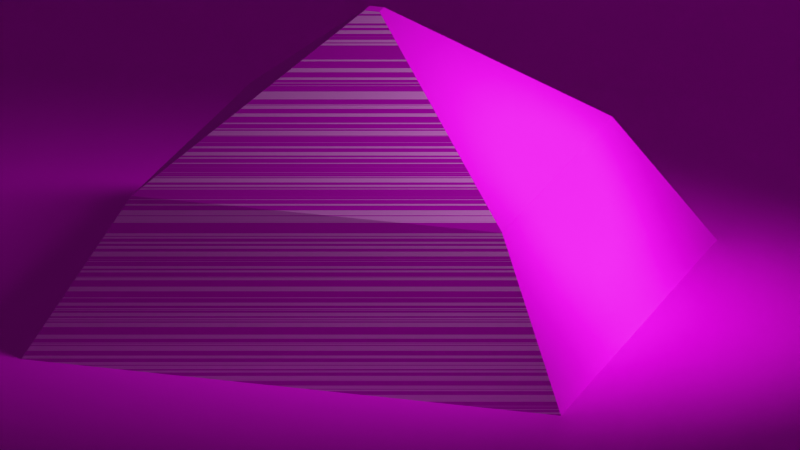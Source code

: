 # Source: Bent_interior_Paperstyle.blend  (saved by Blender 4.4.32; exported with 4.5.12 LTS)
import bpy
from mathutils import Matrix  # noqa: F401  (used for matrix-valued properties, if any)

bpy.ops.wm.read_factory_settings(use_empty=True)
scene = bpy.context.scene
scene.name = 'Scene'

# ---- collections
col_pyramid_inside = bpy.data.collections.new('Pyramid_inside'); scene.collection.children.link(col_pyramid_inside)
col_scene_setup = bpy.data.collections.new('Scene_Setup'); scene.collection.children.link(col_scene_setup)

# ---- images (referenced by path relative to the original .blend; pixels are not part of the script)
import os
ASSET_DIR = os.environ.get("B2B_ASSET_DIR", "")  # directory of the original .blend (textures are referenced by path, not embedded)
HERE = os.path.dirname(os.path.abspath(__file__))  # packed textures are extracted next to this script under _unpacked/

def load_image(name, relpath, width, height, colorspace="sRGB"):
    """Load a texture the original file referenced (path relative to the .blend, or extracted next to this script)."""
    p = next((c for c in (os.path.join(HERE, relpath), os.path.join(ASSET_DIR, relpath)) if relpath and os.path.exists(c)), "")
    if p:
        img = bpy.data.images.load(p, check_existing=True)
        img.name = name
    else:  # same state as the original file: an image datablock whose file is absent (Cycles renders it pink)
        img = bpy.data.images.new(name, width, height)
        img.source = "FILE"
        img.filepath = "//" + (relpath or name)
    img.colorspace_settings.name = colorspace
    return img
img_parchement_jpeg = load_image('parchement.jpeg', 'parchement.jpeg', 1024, 1024, 'sRGB')

# ---- materials (node trees are filled in below, after node groups)
mat_parchment_shaded = bpy.data.materials.new('Parchment_shaded')
mat_parchment = bpy.data.materials.new('Parchment')
mat_black = bpy.data.materials.new('Black')

# ---- node groups
ng_smooth_by_angle = bpy.data.node_groups.new('Smooth by Angle', 'GeometryNodeTree')
_s = ng_smooth_by_angle.interface.new_socket(name='Mesh', in_out='OUTPUT', socket_type='NodeSocketGeometry')
_s = ng_smooth_by_angle.interface.new_socket(name='Mesh', in_out='INPUT', socket_type='NodeSocketGeometry')
_s = ng_smooth_by_angle.interface.new_socket(name='Angle', in_out='INPUT', socket_type='NodeSocketFloat')
_s.subtype = 'ANGLE'
_s.default_value = 0.5236
_s.min_value = 0.0
_s.max_value = 3.142
_s.description = 'Maximum face angle for smooth edges'
_s = ng_smooth_by_angle.interface.new_socket(name='Ignore Sharpness', in_out='INPUT', socket_type='NodeSocketBool')
_s.force_non_field = True
ng_smooth_by_angle.description = 'Set the sharpness of mesh edges based on the angle between the neighboring faces'
ng_smooth_by_angle.is_modifier = True
_N = ng_smooth_by_angle.nodes; _L = ng_smooth_by_angle.links
n0 = _N.new('GeometryNodeSetShadeSmooth'); n0.name = 'Set Shade Smooth'; n0.location = (120, -80)
n0.domain = 'EDGE'
n1 = _N.new('GeometryNodeSetShadeSmooth'); n1.name = 'Set Shade Smooth.001'; n1.location = (300, -80)
n2 = _N.new('NodeGroupOutput'); n2.name = 'Group Output'; n2.location = (480, -80)
n3 = _N.new('GeometryNodeInputMeshEdgeAngle'); n3.name = 'Edge Angle'; n3.location = (-440, -240)
n4 = _N.new('NodeGroupInput'); n4.name = 'Group Input'; n4.location = (-80, -80)
n5 = _N.new('GeometryNodeInputEdgeSmooth'); n5.name = 'Is Edge Smooth'; n5.location = (-260, -120)
n6 = _N.new('GeometryNodeInputShadeSmooth'); n6.name = 'Is Shade Smooth'; n6.location = (-440, -397)
n7 = _N.new('FunctionNodeCompare'); n7.name = 'Compare'; n7.location = (-260, -260)
n7.operation = 'LESS_EQUAL'
n7.inputs[6].default_value = (0.0, 0.0, 0.0, 0.0)
n7.inputs[7].default_value = (0.0, 0.0, 0.0, 0.0)
n8 = _N.new('FunctionNodeBooleanMath'); n8.name = 'Boolean Math.001'; n8.location = (-80, -260)
n9 = _N.new('NodeGroupInput'); n9.name = 'Group Input.001'; n9.location = (-440, -329)
n10 = _N.new('NodeGroupInput'); n10.name = 'Group Input.002'; n10.location = (-259, -189)
n11 = _N.new('FunctionNodeBooleanMath'); n11.name = 'Boolean Math'; n11.location = (-80, -149)
n11.operation = 'OR'
n12 = _N.new('FunctionNodeBooleanMath'); n12.name = 'Boolean Math.002'; n12.location = (-260, -380)
n12.operation = 'OR'
n13 = _N.new('NodeGroupInput'); n13.name = 'Group Input.003'; n13.location = (-440, -460)
_L.new(n3.outputs[0], n7.inputs[0])
_L.new(n1.outputs[0], n2.inputs[0])
_L.new(n9.outputs[1], n7.inputs[1])
_L.new(n7.outputs[0], n8.inputs[0])
_L.new(n4.outputs[0], n0.inputs[0])
_L.new(n0.outputs[0], n1.inputs[0])
_L.new(n8.outputs[0], n0.inputs[2])
_L.new(n10.outputs[2], n11.inputs[1])
_L.new(n5.outputs[0], n11.inputs[0])
_L.new(n11.outputs[0], n0.inputs[1])
_L.new(n13.outputs[2], n12.inputs[1])
_L.new(n6.outputs[0], n12.inputs[0])
_L.new(n12.outputs[0], n8.inputs[1])
n2.is_active_output = True

# ---- material node trees
mat_parchment_shaded.use_nodes = True; mat_parchment_shaded.node_tree.nodes.clear()
_N = mat_parchment_shaded.node_tree.nodes; _L = mat_parchment_shaded.node_tree.links
n0 = _N.new('ShaderNodeBsdfPrincipled'); n0.name = 'Principled BSDF'; n0.location = (213, 300)
n0.inputs[2].default_value = 1.0
n0.inputs[28].default_value = 0.01
n1 = _N.new('ShaderNodeOutputMaterial'); n1.name = 'Material Output'; n1.location = (503, 300)
n2 = _N.new('ShaderNodeTexImage'); n2.name = 'Image Texture'; n2.location = (-386, 155)
n2.image = img_parchement_jpeg
n3 = _N.new('ShaderNodeTexNoise'); n3.name = 'Noise Texture'; n3.location = (-478, 572)
n3.inputs[2].default_value = 9.7
n4 = _N.new('ShaderNodeCameraData'); n4.name = 'Camera Data'; n4.location = (-838, 578)
n5 = _N.new('ShaderNodeValToRGB'); n5.name = 'Color Ramp'; n5.location = (-269, 550)
while len(n5.color_ramp.elements) > 1: n5.color_ramp.elements.remove(n5.color_ramp.elements[-1])
n5.color_ramp.elements[0].position = 0.4982; n5.color_ramp.elements[0].color = (0.0, 0.0, 0.0, 1.0)
_e = n5.color_ramp.elements.new(0.5158); _e.color = (1.0, 1.0, 1.0, 1.0)
n6 = _N.new('ShaderNodeMapping'); n6.name = 'Mapping'; n6.location = (-650, 589)
n6.inputs[3].default_value = (0.0, 317.4, 1.0)
n7 = _N.new('ShaderNodeMix'); n7.name = 'Mix'; n7.location = (11, 370)
n7.data_type = 'RGBA'
n7.inputs[0].default_value = 0.6677
_L.new(n0.outputs[0], n1.inputs[0])
_L.new(n6.outputs[0], n3.inputs[0])
_L.new(n3.outputs[1], n5.inputs[0])
_L.new(n7.outputs[2], n0.inputs[0])
_L.new(n4.outputs[0], n6.inputs[0])
_L.new(n5.outputs[0], n7.inputs[6])
_L.new(n2.outputs[0], n7.inputs[7])
n1.is_active_output = True
mat_parchment.use_nodes = True; mat_parchment.node_tree.nodes.clear()
_N = mat_parchment.node_tree.nodes; _L = mat_parchment.node_tree.links
n0 = _N.new('ShaderNodeBsdfPrincipled'); n0.name = 'Principled BSDF'; n0.location = (10, 300)
n0.inputs[28].default_value = 0.01
n1 = _N.new('ShaderNodeOutputMaterial'); n1.name = 'Material Output'; n1.location = (300, 300)
n2 = _N.new('ShaderNodeTexImage'); n2.name = 'Image Texture'; n2.location = (-324, 345)
n2.image = img_parchement_jpeg
_L.new(n0.outputs[0], n1.inputs[0])
_L.new(n2.outputs[0], n0.inputs[0])
n1.is_active_output = True

# ---- world
world_world = bpy.data.worlds.new('World'); scene.world = world_world
world_world.use_nodes = True; world_world.node_tree.nodes.clear()
_N = world_world.node_tree.nodes; _L = world_world.node_tree.links
n0 = _N.new('ShaderNodeOutputWorld'); n0.name = 'World Output'; n0.location = (300, 300)
n1 = _N.new('ShaderNodeBackground'); n1.name = 'Background'; n1.location = (10, 300)
n1.inputs[0].default_value = (0.05088, 0.05088, 0.05088, 1.0)
_L.new(n1.outputs[0], n0.inputs[0])
n0.is_active_output = True
world_world.color = (0.05088, 0.05088, 0.05088)
world_world.sun_shadow_jitter_overblur = 0.0

# ---- cameras
cam_camera = bpy.data.cameras.new('Camera')
cam_camera.passepartout_alpha = 0.9368
cam_camera.clip_end = 4e+04
cam_camera.lens = 500.0
cam_camera.show_composition_thirds = True

# ---- lights
light_spot = bpy.data.lights.new('Spot', 'SPOT')
light_spot.energy = 3e+06
light_spot.shadow_soft_size = 100.0

# ---- meshes
me_cube_001 = bpy.data.meshes.new('Cube.001')
me_cube_001.from_pydata([(-94.5, -94.5, -1.0), (-2.658, -2.658, 103.0), (-94.5, 94.5, -1.0), (-2.658, 2.658, 103.0), (94.5, -94.5, -1.0), (2.658, -2.658, 103.0), (94.5, 94.5, -1.0), (2.658, 2.658, 103.0), (-64.68, -64.68, 51.0), (-64.68, 64.68, 51.0), (64.68, 64.68, 51.0), (64.68, -64.68, 51.0)], [], [(8, 1, 3, 9), (9, 3, 7, 10), (10, 7, 5, 11), (11, 5, 1, 8), (2, 6, 4, 0), (7, 3, 1, 5), (4, 11, 8, 0), (6, 10, 11, 4), (2, 9, 10, 6), (0, 8, 9, 2)])
me_cube_001.polygons.foreach_set('material_index', [1, 0, 1, 1, 1, 1, 1, 1, 0, 1])
_uv = me_cube_001.uv_layers.new(name='UVMap')
_uv.uv.foreach_set('vector', [0.5, 0.0, 0.625, 0.0, 0.625, 0.25, 0.5, 0.25, 0.5, 0.25, 0.625, 0.25, 0.625, 0.5, 0.5, 0.5, 0.5, 0.5, 0.625, 0.5, 0.625, 0.75, 0.5, 0.75, 0.5, 0.75, 0.625, 0.75, 0.625, 1.0, 0.5, 1.0, 0.125, 0.5, 0.375, 0.5, 0.375, 0.75, 0.125, 0.75, 0.625, 0.5, 0.875, 0.5, 0.875, 0.75, 0.625, 0.75, 0.375, 0.75, 0.5, 0.75, 0.5, 1.0, 0.375, 1.0, 0.375, 0.5, 0.5, 0.5, 0.5, 0.75, 0.375, 0.75, 0.375, 0.25, 0.5, 0.25, 0.5, 0.5, 0.375, 0.5, 0.375, 0.0, 0.5, 0.0, 0.5, 0.25, 0.375, 0.25])
me_cube_001.materials.append(mat_parchment_shaded)
me_cube_001.materials.append(mat_parchment)
me_cube_001.update()
me_cube_002 = bpy.data.meshes.new('Cube.002')
me_cube_002.from_pydata([(86.56, -0.5, 10.73), (86.05, -0.5, 11.59), (86.56, 0.5, 10.73), (86.05, 0.5, 11.59), (87.42, -0.5, 11.24), (86.91, -0.5, 12.1), (87.42, 0.5, 11.24), (86.91, 0.5, 12.1), (21.84, -0.5, -22.11), (21.33, -0.5, -21.25), (21.84, 0.5, -22.11), (21.33, 0.5, -21.25), (20.76, -0.5, -22.67), (20.76, -0.5, -21.67), (20.76, 0.5, -22.67), (20.76, 0.5, -21.67), (12.26, -0.5, -22.67), (12.26, -0.5, -21.67), (12.26, 0.5, -22.67), (12.26, 0.5, -21.67), (20.76, -2.702, -22.67), (20.76, -2.702, -21.67), (12.26, -2.702, -22.67), (12.26, -2.702, -21.67), (20.76, -2.073, -10.89), (12.26, -2.073, -10.89), (20.76, -2.702, -10.89), (12.26, -2.702, -10.89), (20.76, 0.5, -13.3), (20.76, -1.915, -10.89), (20.76, -0.1038, -13.3), (20.76, -0.1038, -12.7), (20.76, -0.7076, -12.7), (20.76, -0.7076, -12.09), (20.76, -1.311, -12.09), (20.76, -1.311, -11.49), (20.76, -1.915, -11.49), (12.26, -1.915, -10.89), (12.26, 0.5, -13.3), (12.26, -1.915, -11.49), (12.26, -1.311, -11.49), (12.26, -1.311, -12.09), (12.26, -0.7076, -12.09), (12.26, -0.7076, -12.7), (12.26, -0.1038, -12.7), (12.26, -0.1038, -13.3), (20.76, 0.5, -15.41), (12.26, 0.5, -15.41), (12.26, -2.702, -15.41), (20.76, -2.702, -15.41), (12.26, -2.702, -13.41), (12.26, -0.94, -15.41), (12.26, -0.9249, -13.4)], [], [(3, 2, 10, 11), (2, 3, 7, 6), (6, 7, 5, 4), (4, 5, 1, 0), (2, 6, 4, 0), (7, 3, 1, 5), (9, 11, 15, 13), (0, 1, 9, 8), (1, 3, 11, 9), (2, 0, 8, 10), (15, 14, 18, 19), (10, 8, 12, 14), (11, 10, 14, 15), (8, 9, 13, 12), (16, 12, 20, 22), (15, 46, 49, 21, 13), (14, 12, 16, 18), (20, 21, 23, 22), (12, 13, 21, 20), (46, 47, 38, 28), (48, 49, 26, 27, 50), (37, 29, 36, 39), (39, 36, 35, 40), (40, 35, 34, 41), (41, 34, 33, 42), (42, 33, 32, 43), (43, 32, 31, 44), (44, 31, 30, 45), (45, 30, 28, 38), (18, 16, 22, 23, 17, 19), (17, 23, 48, 51, 47, 19), (27, 26, 24, 29, 37, 25), (15, 19, 47, 46), (23, 21, 49, 48), (49, 46, 28, 30, 31, 32, 33, 34, 35, 36, 29, 24, 26), (47, 51, 52, 45, 38), (45, 52, 43, 44), (43, 52, 50, 27, 25, 37, 39, 40, 41, 42)])
_uv = me_cube_002.uv_layers.new(name='UVMap')
_uv.uv.foreach_set('vector', [0.002485, 0.01441, 0.01441, 0.01193, 0.1392, 0.8873, 0.1273, 0.8898, 0.01441, 0.01193, 0.002485, 0.01441, 2.936e-08, 0.002485, 0.01193, -1.393e-07, 0.2792, 0.2593, 0.268, 0.2593, 0.268, 0.2471, 0.2792, 0.2471, 0.2848, -1.699e-08, 0.2969, 0.0007664, 0.2962, 0.01293, 0.284, 0.01216, 0.1414, 0.01184, 0.1414, -4.145e-09, 0.1536, -4.502e-09, 0.1536, 0.01184, 0.3091, 2.856e-08, 0.3091, 0.01152, 0.2969, 0.01152, 0.2969, 2.743e-08, 0.2969, 0.8644, 0.3091, 0.8644, 0.3091, 0.8722, 0.2969, 0.8722, 0.284, 0.01216, 0.2962, 0.01293, 0.2969, 0.8971, 0.2848, 0.8964, 0.2969, 0.01152, 0.3091, 0.01152, 0.3091, 0.8644, 0.2969, 0.8644, 0.1414, 0.01184, 0.1536, 0.01184, 0.1536, 0.8829, 0.1414, 0.8829, 0.1299, 0.898, 0.1414, 0.9019, 0.108, 1.0, 0.09648, 0.9961, 0.1414, 0.8829, 0.1536, 0.8829, 0.1536, 0.8974, 0.1414, 0.8974, 0.1273, 0.8898, 0.1392, 0.8873, 0.1414, 0.9019, 0.1299, 0.898, 0.2848, 0.8964, 0.2969, 0.8971, 0.2955, 0.9056, 0.2847, 0.9112, 0.1536, 0.9965, 0.1536, 0.8974, 0.1804, 0.8974, 0.1804, 0.9965, 0.2194, 0.2737, 0.2194, 0.1981, 0.2584, 0.1981, 0.2584, 0.2737, 0.2316, 0.2737, 0.1414, 0.8974, 0.1536, 0.8974, 0.1536, 0.9965, 0.1414, 0.9965, 0.1804, 0.1435, 0.1804, 0.1313, 0.284, 0.1313, 0.284, 0.1435, 0.2316, 0.2858, 0.2316, 0.2737, 0.2584, 0.2737, 0.2584, 0.2858, 0.05767, 0.8734, 0.0243, 0.9715, 3.444e-08, 0.9633, 0.03337, 0.8652, 0.284, 0.05509, 0.1804, 0.05509, 0.1804, -1.176e-08, 0.284, 6.156e-08, 0.284, 0.03073, 0.3165, 8.655e-08, 0.3165, 0.1036, 0.3091, 0.1036, 0.3091, -4.085e-09, 0.3165, 0.1015, 0.3165, -5.123e-09, 0.3238, -4.702e-09, 0.3238, 0.1015, 0.2753, 0.1435, 0.2753, 0.2471, 0.268, 0.2471, 0.268, 0.1435, 0.3165, 0.203, 0.3165, 0.1015, 0.3238, 0.1015, 0.3238, 0.203, 0.3165, 0.1036, 0.3165, 0.2072, 0.3091, 0.2072, 0.3091, 0.1036, 0.3091, 0.3087, 0.3091, 0.2072, 0.3165, 0.2072, 0.3165, 0.3087, 0.2827, 0.1435, 0.2827, 0.2471, 0.2753, 0.2471, 0.2753, 0.1435, 0.3165, 0.3045, 0.3165, 0.203, 0.3238, 0.203, 0.3238, 0.3045, 0.2194, 0.287, 0.2072, 0.287, 0.1804, 0.287, 0.1804, 0.2749, 0.2072, 0.2749, 0.2194, 0.2749, 0.2072, 0.2749, 0.1804, 0.2749, 0.1804, 0.1986, 0.2019, 0.1986, 0.2194, 0.1986, 0.2194, 0.2749, 0.2584, 0.245, 0.2584, 0.1435, 0.2661, 0.1435, 0.268, 0.1435, 0.268, 0.245, 0.2661, 0.245, 0.1299, 0.898, 0.09648, 0.9961, 0.0243, 0.9715, 0.05767, 0.8734, 0.284, 0.1313, 0.1804, 0.1313, 0.1804, 0.05509, 0.284, 0.05509, 0.2584, 0.1981, 0.2194, 0.1981, 0.2194, 0.1727, 0.2268, 0.1727, 0.2268, 0.1654, 0.2341, 0.1654, 0.2341, 0.1581, 0.2415, 0.1581, 0.2415, 0.1508, 0.2488, 0.1508, 0.2488, 0.1435, 0.2507, 0.1435, 0.2584, 0.1435, 0.2194, 0.1986, 0.2019, 0.1986, 0.202, 0.1742, 0.212, 0.1729, 0.2194, 0.1729, 0.212, 0.1729, 0.202, 0.1742, 0.2047, 0.1656, 0.212, 0.1656, 0.2047, 0.1656, 0.202, 0.1742, 0.1804, 0.1742, 0.1804, 0.1435, 0.188, 0.1435, 0.19, 0.1435, 0.19, 0.1509, 0.1973, 0.1509, 0.1973, 0.1582, 0.2047, 0.1582])
me_cube_002.materials.append(None)
me_cube_002.update()
me_cube_003 = bpy.data.meshes.new('Cube.003')
me_cube_003.from_pydata([(0.2486, -1.0, -15.43), (0.2486, -1.0, 0.4656), (0.2486, 1.0, -15.43), (0.2486, 1.0, 0.4656), (2.249, -1.0, -15.43), (2.249, -1.0, 0.4656), (2.249, 1.0, -15.43), (2.249, 1.0, 0.4656)], [], [(0, 1, 3, 2), (2, 3, 7, 6), (6, 7, 5, 4), (4, 5, 1, 0), (2, 6, 4, 0), (7, 3, 1, 5)])
_uv = me_cube_003.uv_layers.new(name='UVMap')
_uv.uv.foreach_set('vector', [0.375, 0.0, 0.625, 0.0, 0.625, 0.25, 0.375, 0.25, 0.375, 0.25, 0.625, 0.25, 0.625, 0.5, 0.375, 0.5, 0.375, 0.5, 0.625, 0.5, 0.625, 0.75, 0.375, 0.75, 0.375, 0.75, 0.625, 0.75, 0.625, 1.0, 0.375, 1.0, 0.125, 0.5, 0.375, 0.5, 0.375, 0.75, 0.125, 0.75, 0.625, 0.5, 0.875, 0.5, 0.875, 0.75, 0.625, 0.75])
me_cube_003.materials.append(None)
me_cube_003.update()
me_cube_004 = bpy.data.meshes.new('Cube.004')
me_cube_004.from_pydata([(-0.5, 80.52, 21.21), (-0.5, 80.07, 22.11), (-0.5, 81.42, 21.66), (-0.5, 80.97, 22.56), (0.5, 80.52, 21.21), (0.5, 80.07, 22.11), (0.5, 81.42, 21.66), (0.5, 80.97, 22.56), (-0.5, 53.87, 8.335), (-0.5, 53.58, 9.291), (0.5, 53.87, 8.335), (0.5, 53.58, 9.291), (-0.5, 36.44, 5.766), (0.5, 36.36, 6.757), (-0.5, 36.37, 6.757), (0.5, 36.44, 5.766), (-0.5, -5.307, 5.766), (-0.5, -5.307, 6.757), (0.5, -5.307, 5.766), (0.5, -5.307, 6.757), (0.5, -1.097, 6.757), (-0.5, -1.096, 6.757), (0.5, -1.089, 5.766), (-0.5, -1.089, 5.766), (0.5, 1.017, 6.757), (0.5, 1.029, 5.766), (-0.5, 1.029, 5.766), (-0.5, 1.019, 6.757), (0.5, 17.96, 6.757), (0.5, 20.07, 6.757), (0.5, 17.97, 5.766), (0.5, 20.09, 5.766), (-0.5, 17.97, 5.766), (-0.5, 20.09, 5.766), (-0.5, 20.07, 6.757), (-0.5, 17.96, 6.757), (-3.255, 1.019, 9.511), (-3.242, -1.096, 9.523), (-3.255, -1.089, 5.766), (0.5, -1.097, 9.513), (0.5, 1.017, 9.513), (-3.255, 1.029, 5.766), (0.4919, 17.96, 7.106), (0.4919, 20.07, 7.106), (-3.603, 17.97, 3.784), (-3.603, 20.09, 3.784), (-3.574, 20.07, 7.105), (-3.557, 17.96, 7.123)], [], [(0, 1, 3, 2), (2, 3, 7, 6), (6, 7, 5, 4), (5, 1, 9, 11), (2, 6, 4, 0), (7, 3, 1, 5), (10, 11, 13, 15), (4, 5, 11, 10), (1, 0, 8, 9), (0, 4, 10, 8), (8, 10, 15, 12), (9, 8, 12, 14), (11, 9, 14, 13), (20, 21, 17, 19), (18, 19, 17, 16), (22, 20, 19, 18), (23, 22, 18, 16), (21, 23, 16, 17), (24, 27, 36, 40), (26, 25, 22, 23), (25, 24, 20, 22), (21, 20, 39, 37), (28, 35, 27, 24), (30, 28, 24, 25), (32, 30, 25, 26), (35, 32, 26, 27), (14, 12, 33, 34), (33, 32, 44, 45), (12, 15, 31, 33), (33, 31, 30, 32), (15, 13, 29, 31), (31, 29, 28, 30), (13, 14, 34, 29), (32, 35, 47, 44), (36, 41, 38, 37), (40, 36, 37, 39), (26, 23, 38, 41), (20, 24, 40, 39), (27, 26, 41, 36), (23, 21, 37, 38), (46, 45, 44, 47), (43, 46, 47, 42), (29, 34, 46, 43), (28, 29, 43, 42), (34, 33, 45, 46), (35, 28, 42, 47)])
_uv = me_cube_004.uv_layers.new(name='UVMap')
_uv.uv.foreach_set('vector', [0.375, 0.0, 0.625, 0.0, 0.625, 0.25, 0.375, 0.25, 0.375, 0.25, 0.625, 0.25, 0.625, 0.5, 0.375, 0.5, 0.375, 0.5, 0.625, 0.5, 0.625, 0.75, 0.375, 0.75, 0.625, 0.75, 0.875, 0.75, 0.875, 0.75, 0.625, 0.75, 0.125, 0.5, 0.375, 0.5, 0.375, 0.75, 0.125, 0.75, 0.625, 0.5, 0.875, 0.5, 0.875, 0.75, 0.625, 0.75, 0.375, 0.75, 0.625, 0.75, 0.6251, 0.75, 0.3763, 0.75, 0.375, 0.75, 0.625, 0.75, 0.625, 0.75, 0.375, 0.75, 0.625, 0.0, 0.375, 0.0, 0.375, 0.0, 0.625, 0.0, 0.125, 0.75, 0.375, 0.75, 0.375, 0.75, 0.125, 0.75, 0.125, 0.75, 0.375, 0.75, 0.3763, 0.75, 0.1232, 0.75, 0.625, 0.0, 0.375, 0.0, 0.3774, 0.0, 0.625, 0.0, 0.625, 0.75, 0.875, 0.75, 0.875, 0.75, 0.6251, 0.75, 0.625, 0.75, 0.875, 0.75, 0.875, 0.75, 0.625, 0.75, 0.375, 0.75, 0.625, 0.75, 0.625, 1.0, 0.375, 1.0, 0.375, 0.75, 0.625, 0.75, 0.625, 0.75, 0.375, 0.75, 0.125, 0.75, 0.375, 0.75, 0.375, 0.75, 0.125, 0.75, 0.625, 0.0, 0.375, 0.0, 0.375, 0.0, 0.625, 0.0, 0.625, 0.75, 0.875, 0.75, 0.875, 0.75, 0.625, 0.75, 0.125, 0.75, 0.375, 0.75, 0.375, 0.75, 0.125, 0.75, 0.375, 0.75, 0.625, 0.75, 0.625, 0.75, 0.375, 0.75, 0.875, 0.75, 0.625, 0.75, 0.625, 0.75, 0.875, 0.75, 0.6251, 0.75, 0.875, 0.75, 0.875, 0.75, 0.625, 0.75, 0.375, 0.75, 0.6251, 0.75, 0.625, 0.75, 0.375, 0.75, 0.125, 0.75, 0.375, 0.75, 0.375, 0.75, 0.125, 0.75, 0.6249, 0.0, 0.375, 0.0, 0.375, 0.0, 0.625, 0.0, 0.6247, 0.0, 0.375, 0.0, 0.375, 0.0, 0.6248, 0.0, 0.125, 0.75, 0.125, 0.75, 0.125, 0.75, 0.125, 0.75, 0.125, 0.75, 0.375, 0.75, 0.375, 0.75, 0.125, 0.75, 0.125, 0.75, 0.375, 0.75, 0.375, 0.75, 0.125, 0.75, 0.375, 0.75, 0.6251, 0.75, 0.6251, 0.75, 0.375, 0.75, 0.375, 0.75, 0.6251, 0.75, 0.6251, 0.75, 0.375, 0.75, 0.6251, 0.75, 0.875, 0.75, 0.875, 0.75, 0.6251, 0.75, 0.375, 0.0, 0.6249, 0.0, 0.6249, 0.0, 0.375, 0.0, 0.625, 0.0, 0.375, 0.0, 0.375, 0.0, 0.625, 0.0, 0.625, 0.75, 0.875, 0.75, 0.875, 0.75, 0.625, 0.75, 0.125, 0.75, 0.125, 0.75, 0.125, 0.75, 0.125, 0.75, 0.625, 0.75, 0.625, 0.75, 0.625, 0.75, 0.625, 0.75, 0.625, 0.0, 0.375, 0.0, 0.375, 0.0, 0.625, 0.0, 0.375, 0.0, 0.625, 0.0, 0.625, 0.0, 0.375, 0.0, 0.6248, 0.0, 0.375, 0.0, 0.375, 0.0, 0.6249, 0.0, 0.6251, 0.75, 0.875, 0.75, 0.875, 0.75, 0.6251, 0.75, 0.6251, 0.75, 0.875, 0.75, 0.875, 0.75, 0.6251, 0.75, 0.6251, 0.75, 0.6251, 0.75, 0.6251, 0.75, 0.6251, 0.75, 0.6248, 0.0, 0.375, 0.0, 0.375, 0.0, 0.6248, 0.0, 0.875, 0.75, 0.6251, 0.75, 0.6251, 0.75, 0.875, 0.75])
me_cube_004.materials.append(None)
me_cube_004.update()
me_cube_005 = bpy.data.meshes.new('Cube.005')
me_cube_005.from_pydata([(2.332, -2.705, -15.4), (2.332, 2.705, -15.4), (12.24, -2.705, -15.4), (12.24, 2.705, -15.4), (4.66, -0.3773, 0.06045), (4.66, -0.3773, -0.276), (4.078, -0.9593, -2.552), (3.496, -1.541, -4.829), (2.914, -2.123, -7.105), (4.66, 0.3773, 0.06045), (4.66, 0.3773, -0.276), (4.078, 0.9593, -2.552), (3.496, 1.541, -4.829), (2.914, 2.123, -7.105), (9.91, -0.3773, 0.06044), (9.91, -0.3773, -0.276), (10.49, -0.9593, -2.552), (11.07, -1.541, -4.829), (11.66, -2.123, -7.105), (9.91, 0.3773, 0.06044), (9.91, 0.3773, -0.276), (10.49, 0.9593, -2.552), (11.07, 1.541, -4.829), (11.66, 2.123, -7.105), (2.332, -2.705, -8.967), (2.808, -2.229, -7.105), (2.451, -2.586, -8.967), (2.451, -2.586, -8.502), (2.57, -2.467, -8.502), (2.57, -2.467, -8.036), (2.689, -2.348, -8.036), (2.689, -2.348, -7.571), (2.808, -2.229, -7.571), (4.078, -0.9593, -2.138), (4.554, -0.4832, -0.276), (4.197, -0.8403, -2.138), (4.197, -0.8403, -1.673), (4.316, -0.7213, -1.673), (4.316, -0.7213, -1.207), (4.435, -0.6022, -1.207), (4.435, -0.6022, -0.7415), (4.554, -0.4832, -0.7415), (3.496, -1.541, -4.414), (3.972, -1.065, -2.552), (3.615, -1.422, -4.414), (3.615, -1.422, -3.949), (3.734, -1.303, -3.949), (3.734, -1.303, -3.483), (3.853, -1.184, -3.483), (3.853, -1.184, -3.018), (3.972, -1.065, -3.018), (2.914, -2.123, -6.691), (3.39, -1.647, -4.829), (3.033, -2.004, -6.691), (3.033, -2.004, -6.225), (3.152, -1.885, -6.225), (3.152, -1.885, -5.76), (3.271, -1.766, -5.76), (3.271, -1.766, -5.294), (3.39, -1.647, -5.294), (2.808, 2.229, -7.105), (2.332, 2.705, -8.967), (2.808, 2.229, -7.571), (2.689, 2.348, -7.571), (2.689, 2.348, -8.036), (2.57, 2.467, -8.036), (2.57, 2.467, -8.502), (2.451, 2.586, -8.502), (2.451, 2.586, -8.967), (4.554, 0.4832, -0.276), (4.078, 0.9593, -2.138), (4.554, 0.4832, -0.7415), (4.435, 0.6022, -0.7415), (4.435, 0.6022, -1.207), (4.316, 0.7213, -1.207), (4.316, 0.7213, -1.673), (4.197, 0.8403, -1.673), (4.197, 0.8403, -2.138), (3.972, 1.065, -2.552), (3.496, 1.541, -4.414), (3.972, 1.065, -3.018), (3.853, 1.184, -3.018), (3.853, 1.184, -3.483), (3.734, 1.303, -3.483), (3.734, 1.303, -3.949), (3.615, 1.422, -3.949), (3.615, 1.422, -4.414), (3.39, 1.647, -4.829), (2.914, 2.123, -6.691), (3.39, 1.647, -5.294), (3.271, 1.766, -5.294), (3.271, 1.766, -5.76), (3.152, 1.885, -5.76), (3.152, 1.885, -6.225), (3.033, 2.004, -6.225), (3.033, 2.004, -6.691), (11.76, -2.229, -7.105), (12.24, -2.705, -8.967), (11.76, -2.229, -7.571), (11.88, -2.348, -7.571), (11.88, -2.348, -8.036), (12.0, -2.467, -8.036), (12.0, -2.467, -8.502), (12.12, -2.586, -8.502), (12.12, -2.586, -8.967), (10.02, -0.4832, -0.276), (10.49, -0.9593, -2.138), (10.02, -0.4832, -0.7415), (10.14, -0.6022, -0.7415), (10.14, -0.6022, -1.207), (10.25, -0.7213, -1.207), (10.25, -0.7212, -1.673), (10.37, -0.8403, -1.673), (10.37, -0.8403, -2.138), (10.6, -1.065, -2.552), (11.07, -1.541, -4.414), (10.6, -1.065, -3.018), (10.72, -1.184, -3.018), (10.72, -1.184, -3.483), (10.84, -1.303, -3.483), (10.84, -1.303, -3.949), (10.96, -1.422, -3.949), (10.96, -1.422, -4.414), (11.18, -1.647, -4.829), (11.66, -2.123, -6.691), (11.18, -1.647, -5.294), (11.3, -1.766, -5.294), (11.3, -1.766, -5.76), (11.42, -1.885, -5.76), (11.42, -1.885, -6.225), (11.54, -2.004, -6.225), (11.54, -2.004, -6.691), (11.76, 2.229, -7.105), (12.24, 2.705, -8.967), (11.76, 2.229, -7.571), (11.88, 2.348, -7.571), (11.88, 2.348, -8.036), (12.0, 2.467, -8.036), (12.0, 2.467, -8.502), (12.12, 2.586, -8.502), (12.12, 2.586, -8.967), (10.02, 0.4832, -0.276), (10.49, 0.9593, -2.138), (10.02, 0.4832, -0.7415), (10.14, 0.6022, -0.7415), (10.14, 0.6022, -1.207), (10.25, 0.7213, -1.207), (10.25, 0.7212, -1.673), (10.37, 0.8403, -1.673), (10.37, 0.8403, -2.138), (10.6, 1.065, -2.552), (11.07, 1.541, -4.414), (10.6, 1.065, -3.018), (10.72, 1.184, -3.018), (10.72, 1.184, -3.483), (10.84, 1.303, -3.483), (10.84, 1.303, -3.949), (10.96, 1.422, -3.949), (10.96, 1.422, -4.414), (11.18, 1.647, -4.829), (11.66, 2.123, -6.691), (11.18, 1.647, -5.294), (11.3, 1.766, -5.294), (11.3, 1.766, -5.76), (11.42, 1.885, -5.76), (11.42, 1.885, -6.225), (11.54, 2.004, -6.225), (11.54, 2.004, -6.691), (12.24, -2.705, -13.4), (2.332, -2.705, -13.4), (2.332, 2.705, -13.4), (12.24, 2.705, -13.4), (2.332, -0.9337, -15.4), (12.24, -0.9337, -15.4), (4.66, -0.1302, 0.06045), (4.66, -0.1302, -0.276), (4.078, -0.3311, -2.552), (3.496, -0.532, -4.829), (2.914, -0.7329, -7.105), (9.91, -0.1302, 0.06044), (9.91, -0.1302, -0.276), (10.49, -0.3311, -2.552), (11.07, -0.532, -4.829), (11.66, -0.7329, -7.105), (4.078, -0.3311, -2.138), (4.197, -0.29, -2.138), (4.197, -0.29, -1.673), (4.316, -0.2489, -1.673), (4.316, -0.2489, -1.207), (4.435, -0.2079, -1.207), (4.435, -0.2079, -0.7415), (4.554, -0.1668, -0.7415), (4.554, -0.1668, -0.276), (3.496, -0.532, -4.414), (3.615, -0.4909, -4.414), (3.615, -0.4909, -3.949), (3.734, -0.4498, -3.949), (3.734, -0.4498, -3.483), (3.853, -0.4087, -3.483), (3.853, -0.4087, -3.018), (3.972, -0.3677, -3.018), (3.972, -0.3677, -2.552), (2.914, -0.7329, -6.691), (3.033, -0.6918, -6.691), (3.033, -0.6918, -6.225), (3.152, -0.6507, -6.225), (3.152, -0.6507, -5.76), (3.271, -0.6096, -5.76), (3.271, -0.6096, -5.294), (3.39, -0.5685, -5.294), (3.39, -0.5685, -4.829), (2.332, -0.9337, -8.967), (2.451, -0.8927, -8.967), (2.451, -0.8927, -8.502), (2.57, -0.8516, -8.502), (2.57, -0.8516, -8.036), (2.689, -0.8105, -8.036), (2.689, -0.8105, -7.571), (2.808, -0.7694, -7.571), (2.808, -0.7694, -7.105), (10.49, -0.3311, -2.138), (10.37, -0.29, -2.138), (10.37, -0.29, -1.673), (10.25, -0.2489, -1.673), (10.25, -0.2489, -1.207), (10.14, -0.2079, -1.207), (10.14, -0.2079, -0.7415), (10.02, -0.1668, -0.7415), (10.02, -0.1668, -0.276), (11.07, -0.532, -4.414), (10.96, -0.4909, -4.414), (10.96, -0.4909, -3.949), (10.84, -0.4498, -3.949), (10.84, -0.4498, -3.483), (10.72, -0.4087, -3.483), (10.72, -0.4087, -3.018), (10.6, -0.3677, -3.018), (10.6, -0.3677, -2.552), (11.66, -0.7329, -6.691), (11.54, -0.6918, -6.691), (11.54, -0.6918, -6.225), (11.42, -0.6507, -6.225), (11.42, -0.6507, -5.76), (11.3, -0.6096, -5.76), (11.3, -0.6096, -5.294), (11.18, -0.5685, -5.294), (11.18, -0.5685, -4.829), (12.24, -0.9337, -8.967), (12.12, -0.8927, -8.967), (12.12, -0.8927, -8.502), (12.0, -0.8516, -8.502), (12.0, -0.8516, -8.036), (11.88, -0.8105, -8.036), (11.88, -0.8105, -7.571), (11.76, -0.7694, -7.571), (11.76, -0.7694, -7.105), (12.24, -0.9337, -13.4), (2.332, -0.9337, -13.4)], [], [(179, 174, 4, 14), (180, 15, 105, 228), (15, 5, 34, 105), (172, 173, 2, 0), (10, 20, 141, 69), (174, 9, 10, 175), (184, 70, 11, 176), (106, 33, 6, 16), (193, 79, 12, 177), (115, 42, 7, 17), (202, 88, 13, 178), (124, 51, 8, 18), (257, 211, 61, 170), (9, 19, 20, 10), (70, 142, 21, 11), (11, 21, 150, 78), (79, 151, 22, 12), (12, 22, 159, 87), (88, 160, 23, 13), (183, 18, 96, 255), (170, 61, 133, 171), (179, 14, 15, 180), (220, 106, 16, 181), (181, 16, 114, 237), (229, 115, 17, 182), (182, 17, 123, 246), (238, 124, 18, 183), (256, 247, 97, 168), (14, 4, 5, 15), (175, 10, 69, 192), (16, 6, 43, 114), (176, 11, 78, 201), (17, 7, 52, 123), (177, 12, 87, 210), (13, 23, 132, 60), (168, 97, 24, 169), (178, 13, 60, 219), (184, 33, 35, 185), (185, 35, 36, 186), (186, 36, 37, 187), (187, 37, 38, 188), (188, 38, 39, 189), (189, 39, 40, 190), (190, 40, 41, 191), (191, 41, 34, 192), (193, 42, 44, 194), (194, 44, 45, 195), (195, 45, 46, 196), (196, 46, 47, 197), (197, 47, 48, 198), (198, 48, 49, 199), (199, 49, 50, 200), (200, 50, 43, 201), (202, 51, 53, 203), (203, 53, 54, 204), (204, 54, 55, 205), (205, 55, 56, 206), (206, 56, 57, 207), (207, 57, 58, 208), (208, 58, 59, 209), (209, 59, 52, 210), (211, 24, 26, 212), (212, 26, 27, 213), (213, 27, 28, 214), (214, 28, 29, 215), (215, 29, 30, 216), (216, 30, 31, 217), (217, 31, 32, 218), (218, 32, 25, 219), (142, 70, 77, 149), (149, 77, 76, 148), (148, 76, 75, 147), (147, 75, 74, 146), (146, 74, 73, 145), (145, 73, 72, 144), (144, 72, 71, 143), (143, 71, 69, 141), (151, 79, 86, 158), (158, 86, 85, 157), (157, 85, 84, 156), (156, 84, 83, 155), (155, 83, 82, 154), (154, 82, 81, 153), (153, 81, 80, 152), (152, 80, 78, 150), (160, 88, 95, 167), (167, 95, 94, 166), (166, 94, 93, 165), (165, 93, 92, 164), (164, 92, 91, 163), (163, 91, 90, 162), (162, 90, 89, 161), (161, 89, 87, 159), (133, 61, 68, 140), (140, 68, 67, 139), (139, 67, 66, 138), (138, 66, 65, 137), (137, 65, 64, 136), (136, 64, 63, 135), (135, 63, 62, 134), (134, 62, 60, 132), (220, 142, 149, 221), (221, 149, 148, 222), (222, 148, 147, 223), (223, 147, 146, 224), (224, 146, 145, 225), (225, 145, 144, 226), (226, 144, 143, 227), (227, 143, 141, 228), (229, 151, 158, 230), (230, 158, 157, 231), (231, 157, 156, 232), (232, 156, 155, 233), (233, 155, 154, 234), (234, 154, 153, 235), (235, 153, 152, 236), (236, 152, 150, 237), (238, 160, 167, 239), (239, 167, 166, 240), (240, 166, 165, 241), (241, 165, 164, 242), (242, 164, 163, 243), (243, 163, 162, 244), (244, 162, 161, 245), (245, 161, 159, 246), (247, 133, 140, 248), (248, 140, 139, 249), (249, 139, 138, 250), (250, 138, 137, 251), (251, 137, 136, 252), (252, 136, 135, 253), (253, 135, 134, 254), (254, 134, 132, 255), (33, 106, 113, 35), (35, 113, 112, 36), (36, 112, 111, 37), (37, 111, 110, 38), (38, 110, 109, 39), (39, 109, 108, 40), (40, 108, 107, 41), (41, 107, 105, 34), (42, 115, 122, 44), (44, 122, 121, 45), (45, 121, 120, 46), (46, 120, 119, 47), (47, 119, 118, 48), (48, 118, 117, 49), (49, 117, 116, 50), (50, 116, 114, 43), (51, 124, 131, 53), (53, 131, 130, 54), (54, 130, 129, 55), (55, 129, 128, 56), (56, 128, 127, 57), (57, 127, 126, 58), (58, 126, 125, 59), (59, 125, 123, 52), (24, 97, 104, 26), (26, 104, 103, 27), (27, 103, 102, 28), (28, 102, 101, 29), (29, 101, 100, 30), (30, 100, 99, 31), (31, 99, 98, 32), (32, 98, 96, 25), (18, 8, 25, 96), (2, 168, 169, 0), (1, 170, 171, 3), (172, 257, 170, 1), (0, 169, 257, 172), (3, 171, 256, 173), (98, 254, 255, 96), (99, 253, 254, 98), (100, 252, 253, 99), (101, 251, 252, 100), (102, 250, 251, 101), (103, 249, 250, 102), (104, 248, 249, 103), (97, 247, 248, 104), (125, 245, 246, 123), (126, 244, 245, 125), (127, 243, 244, 126), (128, 242, 243, 127), (129, 241, 242, 128), (130, 240, 241, 129), (131, 239, 240, 130), (124, 238, 239, 131), (116, 236, 237, 114), (117, 235, 236, 116), (118, 234, 235, 117), (119, 233, 234, 118), (120, 232, 233, 119), (121, 231, 232, 120), (122, 230, 231, 121), (115, 229, 230, 122), (107, 227, 228, 105), (108, 226, 227, 107), (109, 225, 226, 108), (110, 224, 225, 109), (111, 223, 224, 110), (112, 222, 223, 111), (113, 221, 222, 112), (106, 220, 221, 113), (62, 218, 219, 60), (63, 217, 218, 62), (64, 216, 217, 63), (65, 215, 216, 64), (66, 214, 215, 65), (67, 213, 214, 66), (68, 212, 213, 67), (61, 211, 212, 68), (89, 209, 210, 87), (90, 208, 209, 89), (91, 207, 208, 90), (92, 206, 207, 91), (93, 205, 206, 92), (94, 204, 205, 93), (95, 203, 204, 94), (88, 202, 203, 95), (80, 200, 201, 78), (81, 199, 200, 80), (82, 198, 199, 81), (83, 197, 198, 82), (84, 196, 197, 83), (85, 195, 196, 84), (86, 194, 195, 85), (79, 193, 194, 86), (71, 191, 192, 69), (72, 190, 191, 71), (73, 189, 190, 72), (74, 188, 189, 73), (75, 187, 188, 74), (76, 186, 187, 75), (77, 185, 186, 76), (70, 184, 185, 77), (8, 178, 219, 25), (7, 177, 210, 52), (6, 176, 201, 43), (5, 175, 192, 34), (171, 133, 247, 256), (160, 238, 183, 23), (22, 182, 246, 159), (151, 229, 182, 22), (21, 181, 237, 150), (142, 220, 181, 21), (19, 179, 180, 20), (23, 183, 255, 132), (169, 24, 211, 257), (51, 202, 178, 8), (42, 193, 177, 7), (33, 184, 176, 6), (4, 174, 175, 5), (1, 3, 173, 172), (20, 180, 228, 141), (19, 9, 174, 179)])
_uv = me_cube_005.uv_layers.new(name='UVMap')
_uv.uv.foreach_set('vector', [0.6838, 0.631, 0.8162, 0.631, 0.8162, 0.6424, 0.6838, 0.6424, 0.6838, 0.631, 0.6838, 0.6424, 0.6811, 0.6473, 0.6811, 0.6327, 0.6838, 0.6424, 0.8162, 0.6424, 0.8189, 0.6473, 0.6811, 0.6473, 0.125, 0.6681, 0.375, 0.6681, 0.375, 0.75, 0.125, 0.75, 0.8162, 0.6076, 0.6838, 0.6076, 0.6811, 0.6027, 0.8189, 0.6027, 0.8162, 0.631, 0.8162, 0.6076, 0.8162, 0.6076, 0.8162, 0.631, 0.8309, 0.6403, 0.8309, 0.5807, 0.8309, 0.5807, 0.8309, 0.6403, 0.6691, 0.6693, 0.8309, 0.6693, 0.8309, 0.6693, 0.6691, 0.6693, 0.6012, 0.1004, 0.6012, 0.1962, 0.5959, 0.1962, 0.5959, 0.1004, 0.6012, 0.7794, 0.6012, 0.9706, 0.5959, 0.9706, 0.5959, 0.7794, 0.5879, 0.09114, 0.5879, 0.2231, 0.5862, 0.2231, 0.5862, 0.09114, 0.5879, 0.7647, 0.5879, 0.9853, 0.5862, 0.9853, 0.5862, 0.7647, 0.4384, 0.08186, 0.5782, 0.08186, 0.5782, 0.25, 0.4384, 0.25, 0.8162, 0.6076, 0.6838, 0.6076, 0.6838, 0.6076, 0.8162, 0.6076, 0.8309, 0.5807, 0.6691, 0.5807, 0.6691, 0.5807, 0.8309, 0.5807, 0.8309, 0.5807, 0.6691, 0.5807, 0.6664, 0.566, 0.8336, 0.566, 0.6012, 0.2794, 0.6012, 0.4706, 0.5959, 0.4706, 0.5959, 0.2794, 0.5959, 0.2794, 0.5959, 0.4706, 0.5959, 0.4733, 0.5959, 0.2767, 0.5879, 0.2647, 0.5879, 0.4853, 0.5862, 0.4853, 0.5862, 0.2647, 0.5862, 0.6589, 0.5862, 0.7231, 0.5862, 0.728, 0.5862, 0.6606, 0.4384, 0.25, 0.5782, 0.25, 0.5782, 0.5, 0.4384, 0.5, 0.6838, 0.631, 0.6838, 0.6424, 0.6838, 0.6424, 0.6838, 0.631, 0.6691, 0.6403, 0.6691, 0.6693, 0.6691, 0.6693, 0.6691, 0.6403, 0.6691, 0.6403, 0.6691, 0.6693, 0.661, 0.6742, 0.661, 0.642, 0.6012, 0.6496, 0.6012, 0.6962, 0.5959, 0.6962, 0.5959, 0.6496, 0.5959, 0.6496, 0.5959, 0.6962, 0.5959, 0.7011, 0.5959, 0.6513, 0.5879, 0.6589, 0.5879, 0.7231, 0.5862, 0.7231, 0.5862, 0.6589, 0.4384, 0.6681, 0.5782, 0.6681, 0.5782, 0.75, 0.4384, 0.75, 0.6838, 0.6424, 0.8162, 0.6424, 0.8162, 0.6424, 0.6838, 0.6424, 0.8162, 0.631, 0.8162, 0.6076, 0.8189, 0.6027, 0.8189, 0.6327, 0.6691, 0.6693, 0.8309, 0.6693, 0.8336, 0.684, 0.6664, 0.684, 0.8309, 0.6403, 0.8309, 0.5807, 0.839, 0.5758, 0.839, 0.642, 0.5959, 0.7794, 0.5959, 0.9706, 0.5959, 0.9733, 0.5959, 0.7767, 0.5959, 0.1004, 0.5959, 0.1962, 0.5959, 0.2011, 0.5959, 0.09873, 0.5862, 0.2647, 0.5862, 0.4853, 0.5862, 0.488, 0.5862, 0.262, 0.4384, 0.75, 0.5782, 0.75, 0.5782, 1.0, 0.4384, 1.0, 0.5862, 0.09114, 0.5862, 0.2231, 0.5862, 0.228, 0.5862, 0.08945, 0.8309, 0.6403, 0.8309, 0.6693, 0.8294, 0.6666, 0.8294, 0.6393, 0.8294, 0.6393, 0.8294, 0.6666, 0.8294, 0.6666, 0.8294, 0.6393, 0.8294, 0.6393, 0.8294, 0.6666, 0.8279, 0.6638, 0.8279, 0.6384, 0.8279, 0.6384, 0.8279, 0.6638, 0.8279, 0.6638, 0.8279, 0.6384, 0.8279, 0.6384, 0.8279, 0.6638, 0.8219, 0.6528, 0.8219, 0.6346, 0.8219, 0.6346, 0.8219, 0.6528, 0.8219, 0.6528, 0.8219, 0.6346, 0.8219, 0.6346, 0.8219, 0.6528, 0.8189, 0.6473, 0.8189, 0.6327, 0.8189, 0.6327, 0.8189, 0.6473, 0.8189, 0.6473, 0.8189, 0.6327, 0.6012, 0.1004, 0.6012, 0.05378, 0.6012, 0.05928, 0.6012, 0.1023, 0.6012, 0.1023, 0.6012, 0.05928, 0.6071, 0.05928, 0.6071, 0.1023, 0.6071, 0.1023, 0.6071, 0.05928, 0.6071, 0.06478, 0.6071, 0.1042, 0.6071, 0.1042, 0.6071, 0.06478, 0.625, 0.06478, 0.625, 0.1042, 0.875, 0.6458, 0.875, 0.6852, 0.848, 0.6797, 0.848, 0.6439, 0.848, 0.6439, 0.848, 0.6797, 0.848, 0.6797, 0.848, 0.6439, 0.848, 0.6439, 0.848, 0.6797, 0.839, 0.6742, 0.839, 0.642, 0.839, 0.642, 0.839, 0.6742, 0.839, 0.6742, 0.839, 0.642, 0.5879, 0.09114, 0.5879, 0.02689, 0.5879, 0.03239, 0.5879, 0.09304, 0.5879, 0.09304, 0.5879, 0.03239, 0.5899, 0.03239, 0.5899, 0.09304, 0.5899, 0.09304, 0.5899, 0.03239, 0.5899, 0.03789, 0.5899, 0.09494, 0.5899, 0.09494, 0.5899, 0.03789, 0.5959, 0.03789, 0.5959, 0.09494, 0.5959, 0.09494, 0.5959, 0.03789, 0.5959, 0.04339, 0.5959, 0.09683, 0.5959, 0.09683, 0.5959, 0.04339, 0.5959, 0.04339, 0.5959, 0.09683, 0.5959, 0.09683, 0.5959, 0.04339, 0.5959, 0.04889, 0.5959, 0.09873, 0.5959, 0.09873, 0.5959, 0.04889, 0.5959, 0.04889, 0.5959, 0.09873, 0.5782, 0.08186, 0.5782, 0.0, 0.5782, 0.005499, 0.5782, 0.08376, 0.5782, 0.08376, 0.5782, 0.005499, 0.5802, 0.005499, 0.5802, 0.08376, 0.5802, 0.08376, 0.5802, 0.005499, 0.5802, 0.011, 0.5802, 0.08565, 0.5802, 0.08565, 0.5802, 0.011, 0.5862, 0.011, 0.5862, 0.08565, 0.5862, 0.08565, 0.5862, 0.011, 0.5862, 0.0165, 0.5862, 0.08755, 0.5862, 0.08755, 0.5862, 0.0165, 0.5862, 0.0165, 0.5862, 0.08755, 0.5862, 0.08755, 0.5862, 0.0165, 0.5862, 0.022, 0.5862, 0.08945, 0.5862, 0.08945, 0.5862, 0.022, 0.5862, 0.022, 0.5862, 0.08945, 0.6691, 0.5807, 0.8309, 0.5807, 0.8294, 0.5834, 0.6706, 0.5834, 0.6706, 0.5834, 0.8294, 0.5834, 0.8294, 0.5834, 0.6706, 0.5834, 0.6706, 0.5834, 0.8294, 0.5834, 0.8279, 0.5862, 0.6721, 0.5862, 0.6721, 0.5862, 0.8279, 0.5862, 0.8279, 0.5862, 0.6721, 0.5862, 0.6721, 0.5862, 0.8279, 0.5862, 0.8219, 0.5972, 0.6781, 0.5972, 0.6781, 0.5972, 0.8219, 0.5972, 0.8219, 0.5972, 0.6781, 0.5972, 0.6781, 0.5972, 0.8219, 0.5972, 0.8189, 0.6027, 0.6811, 0.6027, 0.6811, 0.6027, 0.8189, 0.6027, 0.8189, 0.6027, 0.6811, 0.6027, 0.6012, 0.4706, 0.6012, 0.2794, 0.6012, 0.2824, 0.6012, 0.4676, 0.6012, 0.4676, 0.6012, 0.2824, 0.6071, 0.2824, 0.6071, 0.4676, 0.6071, 0.4676, 0.6071, 0.2824, 0.6071, 0.2854, 0.6071, 0.4646, 0.6071, 0.4646, 0.6071, 0.2854, 0.625, 0.2854, 0.625, 0.4646, 0.6604, 0.5, 0.8396, 0.5, 0.8366, 0.5495, 0.6634, 0.5495, 0.6634, 0.5495, 0.8366, 0.5495, 0.8366, 0.5495, 0.6634, 0.5495, 0.6634, 0.5495, 0.8366, 0.5495, 0.8336, 0.566, 0.6664, 0.566, 0.6664, 0.566, 0.8336, 0.566, 0.8336, 0.566, 0.6664, 0.566, 0.5879, 0.4853, 0.5879, 0.2647, 0.5879, 0.2677, 0.5879, 0.4823, 0.5879, 0.4823, 0.5879, 0.2677, 0.5899, 0.2677, 0.5899, 0.4823, 0.5899, 0.4823, 0.5899, 0.2677, 0.5899, 0.2707, 0.5899, 0.4793, 0.5899, 0.4793, 0.5899, 0.2707, 0.5959, 0.2707, 0.5959, 0.4793, 0.5959, 0.4793, 0.5959, 0.2707, 0.5959, 0.2737, 0.5959, 0.4763, 0.5959, 0.4763, 0.5959, 0.2737, 0.5959, 0.2737, 0.5959, 0.4763, 0.5959, 0.4763, 0.5959, 0.2737, 0.5959, 0.2767, 0.5959, 0.4733, 0.5959, 0.4733, 0.5959, 0.2767, 0.5959, 0.2767, 0.5959, 0.4733, 0.5782, 0.5, 0.5782, 0.25, 0.5782, 0.253, 0.5782, 0.497, 0.5782, 0.497, 0.5782, 0.253, 0.5802, 0.253, 0.5802, 0.497, 0.5802, 0.497, 0.5802, 0.253, 0.5802, 0.256, 0.5802, 0.494, 0.5802, 0.494, 0.5802, 0.256, 0.5862, 0.256, 0.5862, 0.494, 0.5862, 0.494, 0.5862, 0.256, 0.5862, 0.259, 0.5862, 0.491, 0.5862, 0.491, 0.5862, 0.259, 0.5862, 0.259, 0.5862, 0.491, 0.5862, 0.491, 0.5862, 0.259, 0.5862, 0.262, 0.5862, 0.488, 0.5862, 0.488, 0.5862, 0.262, 0.5862, 0.262, 0.5862, 0.488, 0.6691, 0.6403, 0.6691, 0.5807, 0.6706, 0.5834, 0.6706, 0.6393, 0.6706, 0.6393, 0.6706, 0.5834, 0.6706, 0.5834, 0.6706, 0.6393, 0.6706, 0.6393, 0.6706, 0.5834, 0.6721, 0.5862, 0.6721, 0.6384, 0.6721, 0.6384, 0.6721, 0.5862, 0.6721, 0.5862, 0.6721, 0.6384, 0.6721, 0.6384, 0.6721, 0.5862, 0.6781, 0.5972, 0.6781, 0.6346, 0.6781, 0.6346, 0.6781, 0.5972, 0.6781, 0.5972, 0.6781, 0.6346, 0.6781, 0.6346, 0.6781, 0.5972, 0.6811, 0.6027, 0.6811, 0.6327, 0.6811, 0.6327, 0.6811, 0.6027, 0.6811, 0.6027, 0.6811, 0.6327, 0.6012, 0.6496, 0.6012, 0.5538, 0.6012, 0.5593, 0.6012, 0.6477, 0.6012, 0.6477, 0.6012, 0.5593, 0.6071, 0.5593, 0.6071, 0.6477, 0.6071, 0.6477, 0.6071, 0.5593, 0.6071, 0.5648, 0.6071, 0.6458, 0.6071, 0.6458, 0.6071, 0.5648, 0.625, 0.5648, 0.625, 0.6458, 0.625, 0.6458, 0.625, 0.5648, 0.652, 0.5703, 0.652, 0.6439, 0.652, 0.6439, 0.652, 0.5703, 0.652, 0.5703, 0.652, 0.6439, 0.652, 0.6439, 0.652, 0.5703, 0.661, 0.5758, 0.661, 0.642, 0.661, 0.642, 0.661, 0.5758, 0.661, 0.5758, 0.661, 0.642, 0.5879, 0.6589, 0.5879, 0.5269, 0.5879, 0.5324, 0.5879, 0.657, 0.5879, 0.657, 0.5879, 0.5324, 0.5899, 0.5324, 0.5899, 0.657, 0.5899, 0.657, 0.5899, 0.5324, 0.5899, 0.5379, 0.5899, 0.6551, 0.5899, 0.6551, 0.5899, 0.5379, 0.5959, 0.5379, 0.5959, 0.6551, 0.5959, 0.6551, 0.5959, 0.5379, 0.5959, 0.5434, 0.5959, 0.6532, 0.5959, 0.6532, 0.5959, 0.5434, 0.5959, 0.5434, 0.5959, 0.6532, 0.5959, 0.6532, 0.5959, 0.5434, 0.5959, 0.5489, 0.5959, 0.6513, 0.5959, 0.6513, 0.5959, 0.5489, 0.5959, 0.5489, 0.5959, 0.6513, 0.5782, 0.6681, 0.5782, 0.5, 0.5782, 0.5055, 0.5782, 0.6662, 0.5782, 0.6662, 0.5782, 0.5055, 0.5802, 0.5055, 0.5802, 0.6662, 0.5802, 0.6662, 0.5802, 0.5055, 0.5802, 0.511, 0.5802, 0.6643, 0.5802, 0.6643, 0.5802, 0.511, 0.5862, 0.511, 0.5862, 0.6643, 0.5862, 0.6643, 0.5862, 0.511, 0.5862, 0.5165, 0.5862, 0.6624, 0.5862, 0.6624, 0.5862, 0.5165, 0.5862, 0.5165, 0.5862, 0.6624, 0.5862, 0.6624, 0.5862, 0.5165, 0.5862, 0.522, 0.5862, 0.6606, 0.5862, 0.6606, 0.5862, 0.522, 0.5862, 0.522, 0.5862, 0.6606, 0.8309, 0.6693, 0.6691, 0.6693, 0.6706, 0.6666, 0.8294, 0.6666, 0.8294, 0.6666, 0.6706, 0.6666, 0.6706, 0.6666, 0.8294, 0.6666, 0.8294, 0.6666, 0.6706, 0.6666, 0.6721, 0.6638, 0.8279, 0.6638, 0.8279, 0.6638, 0.6721, 0.6638, 0.6721, 0.6638, 0.8279, 0.6638, 0.8279, 0.6638, 0.6721, 0.6638, 0.6781, 0.6528, 0.8219, 0.6528, 0.8219, 0.6528, 0.6781, 0.6528, 0.6781, 0.6528, 0.8219, 0.6528, 0.8219, 0.6528, 0.6781, 0.6528, 0.6811, 0.6473, 0.8189, 0.6473, 0.8189, 0.6473, 0.6811, 0.6473, 0.6811, 0.6473, 0.8189, 0.6473, 0.6012, 0.9706, 0.6012, 0.7794, 0.6012, 0.7824, 0.6012, 0.9676, 0.6012, 0.9676, 0.6012, 0.7824, 0.6071, 0.7824, 0.6071, 0.9676, 0.6071, 0.9676, 0.6071, 0.7824, 0.6071, 0.7854, 0.6071, 0.9646, 0.6071, 0.9646, 0.6071, 0.7854, 0.625, 0.7854, 0.625, 0.9646, 0.8396, 0.75, 0.6604, 0.75, 0.6634, 0.7005, 0.8366, 0.7005, 0.8366, 0.7005, 0.6634, 0.7005, 0.6634, 0.7005, 0.8366, 0.7005, 0.8366, 0.7005, 0.6634, 0.7005, 0.6664, 0.684, 0.8336, 0.684, 0.8336, 0.684, 0.6664, 0.684, 0.6664, 0.684, 0.8336, 0.684, 0.5879, 0.9853, 0.5879, 0.7647, 0.5879, 0.7677, 0.5879, 0.9823, 0.5879, 0.9823, 0.5879, 0.7677, 0.5899, 0.7677, 0.5899, 0.9823, 0.5899, 0.9823, 0.5899, 0.7677, 0.5899, 0.7707, 0.5899, 0.9793, 0.5899, 0.9793, 0.5899, 0.7707, 0.5959, 0.7707, 0.5959, 0.9793, 0.5959, 0.9793, 0.5959, 0.7707, 0.5959, 0.7737, 0.5959, 0.9763, 0.5959, 0.9763, 0.5959, 0.7737, 0.5959, 0.7737, 0.5959, 0.9763, 0.5959, 0.9763, 0.5959, 0.7737, 0.5959, 0.7767, 0.5959, 0.9733, 0.5959, 0.9733, 0.5959, 0.7767, 0.5959, 0.7767, 0.5959, 0.9733, 0.5782, 1.0, 0.5782, 0.75, 0.5782, 0.753, 0.5782, 0.997, 0.5782, 0.997, 0.5782, 0.753, 0.5802, 0.753, 0.5802, 0.997, 0.5802, 0.997, 0.5802, 0.753, 0.5802, 0.756, 0.5802, 0.994, 0.5802, 0.994, 0.5802, 0.756, 0.5862, 0.756, 0.5862, 0.994, 0.5862, 0.994, 0.5862, 0.756, 0.5862, 0.759, 0.5862, 0.991, 0.5862, 0.991, 0.5862, 0.759, 0.5862, 0.759, 0.5862, 0.991, 0.5862, 0.991, 0.5862, 0.759, 0.5862, 0.762, 0.5862, 0.988, 0.5862, 0.988, 0.5862, 0.762, 0.5862, 0.762, 0.5862, 0.988, 0.5862, 0.7647, 0.5862, 0.9853, 0.5862, 0.988, 0.5862, 0.762, 0.375, 0.75, 0.4384, 0.75, 0.4384, 1.0, 0.375, 1.0, 0.375, 0.25, 0.4384, 0.25, 0.4384, 0.5, 0.375, 0.5, 0.375, 0.08186, 0.4384, 0.08186, 0.4384, 0.25, 0.375, 0.25, 0.375, 0.0, 0.4384, 0.0, 0.4384, 0.08186, 0.375, 0.08186, 0.375, 0.5, 0.4384, 0.5, 0.4384, 0.6681, 0.375, 0.6681, 0.5862, 0.728, 0.5862, 0.6606, 0.5862, 0.6606, 0.5862, 0.728, 0.5862, 0.7335, 0.5862, 0.6624, 0.5862, 0.6606, 0.5862, 0.728, 0.5862, 0.7335, 0.5862, 0.6624, 0.5862, 0.6624, 0.5862, 0.7335, 0.5862, 0.739, 0.5862, 0.6643, 0.5862, 0.6624, 0.5862, 0.7335, 0.5802, 0.739, 0.5802, 0.6643, 0.5862, 0.6643, 0.5862, 0.739, 0.5802, 0.7445, 0.5802, 0.6662, 0.5802, 0.6643, 0.5802, 0.739, 0.5782, 0.7445, 0.5782, 0.6662, 0.5802, 0.6662, 0.5802, 0.7445, 0.5782, 0.75, 0.5782, 0.6681, 0.5782, 0.6662, 0.5782, 0.7445, 0.5959, 0.7011, 0.5959, 0.6513, 0.5959, 0.6513, 0.5959, 0.7011, 0.5959, 0.7066, 0.5959, 0.6532, 0.5959, 0.6513, 0.5959, 0.7011, 0.5959, 0.7066, 0.5959, 0.6532, 0.5959, 0.6532, 0.5959, 0.7066, 0.5959, 0.7121, 0.5959, 0.6551, 0.5959, 0.6532, 0.5959, 0.7066, 0.5899, 0.7121, 0.5899, 0.6551, 0.5959, 0.6551, 0.5959, 0.7121, 0.5899, 0.7176, 0.5899, 0.657, 0.5899, 0.6551, 0.5899, 0.7121, 0.5879, 0.7176, 0.5879, 0.657, 0.5899, 0.657, 0.5899, 0.7176, 0.5879, 0.7231, 0.5879, 0.6589, 0.5879, 0.657, 0.5879, 0.7176, 0.661, 0.6742, 0.661, 0.642, 0.661, 0.642, 0.661, 0.6742, 0.652, 0.6797, 0.652, 0.6439, 0.661, 0.642, 0.661, 0.6742, 0.652, 0.6797, 0.652, 0.6439, 0.652, 0.6439, 0.652, 0.6797, 0.625, 0.6852, 0.625, 0.6458, 0.652, 0.6439, 0.652, 0.6797, 0.6071, 0.6852, 0.6071, 0.6458, 0.625, 0.6458, 0.625, 0.6852, 0.6071, 0.6907, 0.6071, 0.6477, 0.6071, 0.6458, 0.6071, 0.6852, 0.6012, 0.6907, 0.6012, 0.6477, 0.6071, 0.6477, 0.6071, 0.6907, 0.6012, 0.6962, 0.6012, 0.6496, 0.6012, 0.6477, 0.6012, 0.6907, 0.6811, 0.6473, 0.6811, 0.6327, 0.6811, 0.6327, 0.6811, 0.6473, 0.6781, 0.6528, 0.6781, 0.6346, 0.6811, 0.6327, 0.6811, 0.6473, 0.6781, 0.6528, 0.6781, 0.6346, 0.6781, 0.6346, 0.6781, 0.6528, 0.6721, 0.6638, 0.6721, 0.6384, 0.6781, 0.6346, 0.6781, 0.6528, 0.6721, 0.6638, 0.6721, 0.6384, 0.6721, 0.6384, 0.6721, 0.6638, 0.6706, 0.6666, 0.6706, 0.6393, 0.6721, 0.6384, 0.6721, 0.6638, 0.6706, 0.6666, 0.6706, 0.6393, 0.6706, 0.6393, 0.6706, 0.6666, 0.6691, 0.6693, 0.6691, 0.6403, 0.6706, 0.6393, 0.6706, 0.6666, 0.5862, 0.228, 0.5862, 0.08945, 0.5862, 0.08945, 0.5862, 0.228, 0.5862, 0.2335, 0.5862, 0.08755, 0.5862, 0.08945, 0.5862, 0.228, 0.5862, 0.2335, 0.5862, 0.08755, 0.5862, 0.08755, 0.5862, 0.2335, 0.5862, 0.239, 0.5862, 0.08565, 0.5862, 0.08755, 0.5862, 0.2335, 0.5802, 0.239, 0.5802, 0.08565, 0.5862, 0.08565, 0.5862, 0.239, 0.5802, 0.2445, 0.5802, 0.08376, 0.5802, 0.08565, 0.5802, 0.239, 0.5782, 0.2445, 0.5782, 0.08376, 0.5802, 0.08376, 0.5802, 0.2445, 0.5782, 0.25, 0.5782, 0.08186, 0.5782, 0.08376, 0.5782, 0.2445, 0.5959, 0.2011, 0.5959, 0.09873, 0.5959, 0.09873, 0.5959, 0.2011, 0.5959, 0.2066, 0.5959, 0.09683, 0.5959, 0.09873, 0.5959, 0.2011, 0.5959, 0.2066, 0.5959, 0.09683, 0.5959, 0.09683, 0.5959, 0.2066, 0.5959, 0.2121, 0.5959, 0.09494, 0.5959, 0.09683, 0.5959, 0.2066, 0.5899, 0.2121, 0.5899, 0.09494, 0.5959, 0.09494, 0.5959, 0.2121, 0.5899, 0.2176, 0.5899, 0.09304, 0.5899, 0.09494, 0.5899, 0.2121, 0.5879, 0.2176, 0.5879, 0.09304, 0.5899, 0.09304, 0.5899, 0.2176, 0.5879, 0.2231, 0.5879, 0.09114, 0.5879, 0.09304, 0.5879, 0.2176, 0.839, 0.5758, 0.839, 0.642, 0.839, 0.642, 0.839, 0.5758, 0.848, 0.5703, 0.848, 0.6439, 0.839, 0.642, 0.839, 0.5758, 0.848, 0.5703, 0.848, 0.6439, 0.848, 0.6439, 0.848, 0.5703, 0.875, 0.5648, 0.875, 0.6458, 0.848, 0.6439, 0.848, 0.5703, 0.6071, 0.1852, 0.6071, 0.1042, 0.625, 0.1042, 0.625, 0.1852, 0.6071, 0.1907, 0.6071, 0.1023, 0.6071, 0.1042, 0.6071, 0.1852, 0.6012, 0.1907, 0.6012, 0.1023, 0.6071, 0.1023, 0.6071, 0.1907, 0.6012, 0.1962, 0.6012, 0.1004, 0.6012, 0.1023, 0.6012, 0.1907, 0.8189, 0.6027, 0.8189, 0.6327, 0.8189, 0.6327, 0.8189, 0.6027, 0.8219, 0.5972, 0.8219, 0.6346, 0.8189, 0.6327, 0.8189, 0.6027, 0.8219, 0.5972, 0.8219, 0.6346, 0.8219, 0.6346, 0.8219, 0.5972, 0.8279, 0.5862, 0.8279, 0.6384, 0.8219, 0.6346, 0.8219, 0.5972, 0.8279, 0.5862, 0.8279, 0.6384, 0.8279, 0.6384, 0.8279, 0.5862, 0.8294, 0.5834, 0.8294, 0.6393, 0.8279, 0.6384, 0.8279, 0.5862, 0.8294, 0.5834, 0.8294, 0.6393, 0.8294, 0.6393, 0.8294, 0.5834, 0.8309, 0.5807, 0.8309, 0.6403, 0.8294, 0.6393, 0.8294, 0.5834, 0.5862, 0.02689, 0.5862, 0.09114, 0.5862, 0.08945, 0.5862, 0.022, 0.5959, 0.05378, 0.5959, 0.1004, 0.5959, 0.09873, 0.5959, 0.04889, 0.8309, 0.6693, 0.8309, 0.6403, 0.839, 0.642, 0.839, 0.6742, 0.8162, 0.6424, 0.8162, 0.631, 0.8189, 0.6327, 0.8189, 0.6473, 0.4384, 0.5, 0.5782, 0.5, 0.5782, 0.6681, 0.4384, 0.6681, 0.5879, 0.5269, 0.5879, 0.6589, 0.5862, 0.6589, 0.5862, 0.5269, 0.5959, 0.5538, 0.5959, 0.6496, 0.5959, 0.6513, 0.5959, 0.5489, 0.6012, 0.5538, 0.6012, 0.6496, 0.5959, 0.6496, 0.5959, 0.5538, 0.6691, 0.5807, 0.6691, 0.6403, 0.661, 0.642, 0.661, 0.5758, 0.6691, 0.5807, 0.6691, 0.6403, 0.6691, 0.6403, 0.6691, 0.5807, 0.6838, 0.6076, 0.6838, 0.631, 0.6838, 0.631, 0.6838, 0.6076, 0.5862, 0.5269, 0.5862, 0.6589, 0.5862, 0.6606, 0.5862, 0.522, 0.4384, 0.0, 0.5782, 0.0, 0.5782, 0.08186, 0.4384, 0.08186, 0.5879, 0.02689, 0.5879, 0.09114, 0.5862, 0.09114, 0.5862, 0.02689, 0.6012, 0.05378, 0.6012, 0.1004, 0.5959, 0.1004, 0.5959, 0.05378, 0.8309, 0.6693, 0.8309, 0.6403, 0.8309, 0.6403, 0.8309, 0.6693, 0.8162, 0.6424, 0.8162, 0.631, 0.8162, 0.631, 0.8162, 0.6424, 0.125, 0.5, 0.375, 0.5, 0.375, 0.6681, 0.125, 0.6681, 0.6838, 0.6076, 0.6838, 0.631, 0.6811, 0.6327, 0.6811, 0.6027, 0.6838, 0.6076, 0.8162, 0.6076, 0.8162, 0.631, 0.6838, 0.631])
me_cube_005.materials.append(None)
me_cube_005.update()
me_cube_006 = bpy.data.meshes.new('Cube.006')
me_cube_006.from_pydata([(-5.903, -10.69, 4.984), (-5.903, -5.283, 4.984), (4.004, -10.69, 4.984), (4.004, -5.283, 4.984), (-3.575, -8.366, 23.64), (-3.575, -8.366, 23.06), (-4.157, -8.948, 19.2), (-4.739, -9.53, 15.33), (-5.321, -10.11, 11.47), (-3.575, -7.612, 23.64), (-3.575, -7.612, 23.06), (-4.157, -7.03, 19.2), (-4.739, -6.448, 15.33), (-5.321, -5.866, 11.47), (1.675, -8.366, 23.64), (1.675, -8.366, 23.06), (2.257, -8.948, 19.2), (2.84, -9.53, 15.33), (3.422, -10.11, 11.47), (1.675, -7.612, 23.64), (1.675, -7.612, 23.06), (2.257, -7.03, 19.2), (2.84, -6.448, 15.33), (3.422, -5.866, 11.47), (-5.903, -10.69, 8.308), (-5.427, -10.22, 11.47), (-5.784, -10.58, 8.308), (-5.784, -10.58, 9.098), (-5.665, -10.46, 9.098), (-5.665, -10.46, 9.889), (-5.546, -10.34, 9.889), (-5.546, -10.34, 10.68), (-5.427, -10.22, 10.68), (-4.157, -8.948, 19.9), (-3.681, -8.472, 23.06), (-4.038, -8.829, 19.9), (-4.038, -8.829, 20.69), (-3.919, -8.71, 20.69), (-3.919, -8.71, 21.48), (-3.8, -8.591, 21.48), (-3.8, -8.591, 22.27), (-3.681, -8.472, 22.27), (-4.739, -9.53, 16.04), (-4.263, -9.054, 19.2), (-4.62, -9.411, 16.04), (-4.62, -9.411, 16.83), (-4.501, -9.292, 16.83), (-4.501, -9.292, 17.62), (-4.382, -9.173, 17.62), (-4.382, -9.173, 18.41), (-4.263, -9.054, 18.41), (-5.321, -10.11, 12.17), (-4.845, -9.636, 15.33), (-5.202, -9.993, 12.17), (-5.202, -9.993, 12.96), (-5.083, -9.874, 12.96), (-5.083, -9.874, 13.75), (-4.964, -9.755, 13.75), (-4.964, -9.755, 14.54), (-4.845, -9.636, 14.54), (-5.427, -5.76, 11.47), (-5.903, -5.284, 8.308), (-5.427, -5.76, 10.68), (-5.546, -5.641, 10.68), (-5.546, -5.641, 9.889), (-5.665, -5.522, 9.889), (-5.665, -5.522, 9.098), (-5.784, -5.403, 9.098), (-5.784, -5.403, 8.308), (-3.681, -7.506, 23.06), (-4.157, -7.03, 19.9), (-3.681, -7.506, 22.27), (-3.8, -7.387, 22.27), (-3.8, -7.387, 21.48), (-3.919, -7.268, 21.48), (-3.919, -7.268, 20.69), (-4.038, -7.149, 20.69), (-4.038, -7.149, 19.9), (-4.263, -6.924, 19.2), (-4.739, -6.448, 16.04), (-4.263, -6.924, 18.41), (-4.382, -6.805, 18.41), (-4.382, -6.805, 17.62), (-4.501, -6.686, 17.62), (-4.501, -6.686, 16.83), (-4.62, -6.567, 16.83), (-4.62, -6.567, 16.04), (-4.845, -6.342, 15.33), (-5.321, -5.866, 12.17), (-4.845, -6.342, 14.54), (-4.964, -6.223, 14.54), (-4.964, -6.223, 13.75), (-5.083, -6.104, 13.75), (-5.083, -6.104, 12.96), (-5.202, -5.985, 12.96), (-5.202, -5.985, 12.17), (3.528, -10.22, 11.47), (4.004, -10.69, 8.308), (3.528, -10.22, 10.68), (3.647, -10.34, 10.68), (3.647, -10.34, 9.889), (3.766, -10.46, 9.889), (3.766, -10.46, 9.098), (3.885, -10.58, 9.098), (3.885, -10.58, 8.308), (1.781, -8.472, 23.06), (2.257, -8.948, 19.9), (1.781, -8.472, 22.27), (1.9, -8.591, 22.27), (1.9, -8.591, 21.48), (2.019, -8.71, 21.48), (2.019, -8.71, 20.69), (2.138, -8.829, 20.69), (2.138, -8.829, 19.9), (2.363, -9.054, 19.2), (2.84, -9.53, 16.04), (2.363, -9.054, 18.41), (2.482, -9.173, 18.41), (2.482, -9.173, 17.62), (2.601, -9.292, 17.62), (2.601, -9.292, 16.83), (2.72, -9.411, 16.83), (2.72, -9.411, 16.04), (2.945, -9.636, 15.33), (3.422, -10.11, 12.17), (2.945, -9.636, 14.54), (3.064, -9.755, 14.54), (3.064, -9.755, 13.75), (3.184, -9.874, 13.75), (3.184, -9.874, 12.96), (3.303, -9.993, 12.96), (3.303, -9.993, 12.17), (3.528, -5.76, 11.47), (4.004, -5.283, 8.308), (3.528, -5.76, 10.68), (3.647, -5.641, 10.68), (3.647, -5.641, 9.889), (3.766, -5.522, 9.889), (3.766, -5.522, 9.098), (3.885, -5.403, 9.098), (3.885, -5.403, 8.308), (1.781, -7.506, 23.06), (2.257, -7.03, 19.9), (1.781, -7.506, 22.27), (1.9, -7.387, 22.27), (1.9, -7.387, 21.48), (2.019, -7.268, 21.48), (2.019, -7.268, 20.69), (2.138, -7.149, 20.69), (2.138, -7.149, 19.9), (2.363, -6.924, 19.2), (2.84, -6.448, 16.04), (2.363, -6.924, 18.41), (2.482, -6.805, 18.41), (2.482, -6.805, 17.62), (2.601, -6.686, 17.62), (2.601, -6.686, 16.83), (2.721, -6.567, 16.83), (2.721, -6.567, 16.04), (2.945, -6.342, 15.33), (3.422, -5.866, 12.17), (2.945, -6.342, 14.54), (3.064, -6.223, 14.54), (3.064, -6.223, 13.75), (3.184, -6.104, 13.75), (3.184, -6.104, 12.96), (3.303, -5.985, 12.96), (3.303, -5.985, 12.17)], [], [(19, 9, 4, 14), (20, 15, 105, 141), (15, 5, 34, 105), (1, 3, 2, 0), (10, 20, 141, 69), (4, 9, 10, 5), (33, 70, 11, 6), (106, 33, 6, 16), (42, 79, 12, 7), (115, 42, 7, 17), (51, 88, 13, 8), (124, 51, 8, 18), (0, 24, 61, 1), (9, 19, 20, 10), (70, 142, 21, 11), (11, 21, 150, 78), (79, 151, 22, 12), (12, 22, 159, 87), (88, 160, 23, 13), (23, 18, 96, 132), (1, 61, 133, 3), (19, 14, 15, 20), (142, 106, 16, 21), (21, 16, 114, 150), (151, 115, 17, 22), (22, 17, 123, 159), (160, 124, 18, 23), (3, 133, 97, 2), (14, 4, 5, 15), (5, 10, 69, 34), (16, 6, 43, 114), (6, 11, 78, 43), (17, 7, 52, 123), (7, 12, 87, 52), (13, 23, 132, 60), (2, 97, 24, 0), (8, 13, 60, 25), (70, 33, 35, 77), (77, 35, 36, 76), (76, 36, 37, 75), (75, 37, 38, 74), (74, 38, 39, 73), (73, 39, 40, 72), (72, 40, 41, 71), (71, 41, 34, 69), (79, 42, 44, 86), (86, 44, 45, 85), (85, 45, 46, 84), (84, 46, 47, 83), (83, 47, 48, 82), (82, 48, 49, 81), (81, 49, 50, 80), (80, 50, 43, 78), (88, 51, 53, 95), (95, 53, 54, 94), (94, 54, 55, 93), (93, 55, 56, 92), (92, 56, 57, 91), (91, 57, 58, 90), (90, 58, 59, 89), (89, 59, 52, 87), (61, 24, 26, 68), (68, 26, 27, 67), (67, 27, 28, 66), (66, 28, 29, 65), (65, 29, 30, 64), (64, 30, 31, 63), (63, 31, 32, 62), (62, 32, 25, 60), (142, 70, 77, 149), (149, 77, 76, 148), (148, 76, 75, 147), (147, 75, 74, 146), (146, 74, 73, 145), (145, 73, 72, 144), (144, 72, 71, 143), (143, 71, 69, 141), (151, 79, 86, 158), (158, 86, 85, 157), (157, 85, 84, 156), (156, 84, 83, 155), (155, 83, 82, 154), (154, 82, 81, 153), (153, 81, 80, 152), (152, 80, 78, 150), (160, 88, 95, 167), (167, 95, 94, 166), (166, 94, 93, 165), (165, 93, 92, 164), (164, 92, 91, 163), (163, 91, 90, 162), (162, 90, 89, 161), (161, 89, 87, 159), (133, 61, 68, 140), (140, 68, 67, 139), (139, 67, 66, 138), (138, 66, 65, 137), (137, 65, 64, 136), (136, 64, 63, 135), (135, 63, 62, 134), (134, 62, 60, 132), (106, 142, 149, 113), (113, 149, 148, 112), (112, 148, 147, 111), (111, 147, 146, 110), (110, 146, 145, 109), (109, 145, 144, 108), (108, 144, 143, 107), (107, 143, 141, 105), (115, 151, 158, 122), (122, 158, 157, 121), (121, 157, 156, 120), (120, 156, 155, 119), (119, 155, 154, 118), (118, 154, 153, 117), (117, 153, 152, 116), (116, 152, 150, 114), (124, 160, 167, 131), (131, 167, 166, 130), (130, 166, 165, 129), (129, 165, 164, 128), (128, 164, 163, 127), (127, 163, 162, 126), (126, 162, 161, 125), (125, 161, 159, 123), (97, 133, 140, 104), (104, 140, 139, 103), (103, 139, 138, 102), (102, 138, 137, 101), (101, 137, 136, 100), (100, 136, 135, 99), (99, 135, 134, 98), (98, 134, 132, 96), (33, 106, 113, 35), (35, 113, 112, 36), (36, 112, 111, 37), (37, 111, 110, 38), (38, 110, 109, 39), (39, 109, 108, 40), (40, 108, 107, 41), (41, 107, 105, 34), (42, 115, 122, 44), (44, 122, 121, 45), (45, 121, 120, 46), (46, 120, 119, 47), (47, 119, 118, 48), (48, 118, 117, 49), (49, 117, 116, 50), (50, 116, 114, 43), (51, 124, 131, 53), (53, 131, 130, 54), (54, 130, 129, 55), (55, 129, 128, 56), (56, 128, 127, 57), (57, 127, 126, 58), (58, 126, 125, 59), (59, 125, 123, 52), (24, 97, 104, 26), (26, 104, 103, 27), (27, 103, 102, 28), (28, 102, 101, 29), (29, 101, 100, 30), (30, 100, 99, 31), (31, 99, 98, 32), (32, 98, 96, 25), (18, 8, 25, 96)])
_uv = me_cube_006.uv_layers.new(name='UVMap')
_uv.uv.foreach_set('vector', [0.6838, 0.6076, 0.8162, 0.6076, 0.8162, 0.6424, 0.6838, 0.6424, 0.6838, 0.6076, 0.6838, 0.6424, 0.6811, 0.6473, 0.6811, 0.6027, 0.6838, 0.6424, 0.8162, 0.6424, 0.8189, 0.6473, 0.6811, 0.6473, 0.125, 0.5, 0.375, 0.5, 0.375, 0.75, 0.125, 0.75, 0.8162, 0.6076, 0.6838, 0.6076, 0.6811, 0.6027, 0.8189, 0.6027, 0.8162, 0.6424, 0.8162, 0.6076, 0.8162, 0.6076, 0.8162, 0.6424, 0.8309, 0.6693, 0.8309, 0.5807, 0.8309, 0.5807, 0.8309, 0.6693, 0.6691, 0.6693, 0.8309, 0.6693, 0.8309, 0.6693, 0.6691, 0.6693, 0.6012, 0.05378, 0.6012, 0.1962, 0.5959, 0.1962, 0.5959, 0.05378, 0.6012, 0.7794, 0.6012, 0.9706, 0.5959, 0.9706, 0.5959, 0.7794, 0.5879, 0.02689, 0.5879, 0.2231, 0.5862, 0.2231, 0.5862, 0.02689, 0.5879, 0.7647, 0.5879, 0.9853, 0.5862, 0.9853, 0.5862, 0.7647, 0.375, 0.0, 0.5782, 0.0, 0.5782, 0.25, 0.375, 0.25, 0.8162, 0.6076, 0.6838, 0.6076, 0.6838, 0.6076, 0.8162, 0.6076, 0.8309, 0.5807, 0.6691, 0.5807, 0.6691, 0.5807, 0.8309, 0.5807, 0.8309, 0.5807, 0.6691, 0.5807, 0.6664, 0.566, 0.8336, 0.566, 0.6012, 0.2794, 0.6012, 0.4706, 0.5959, 0.4706, 0.5959, 0.2794, 0.5959, 0.2794, 0.5959, 0.4706, 0.5959, 0.4733, 0.5959, 0.2767, 0.5879, 0.2647, 0.5879, 0.4853, 0.5862, 0.4853, 0.5862, 0.2647, 0.5862, 0.5269, 0.5862, 0.7231, 0.5862, 0.728, 0.5862, 0.522, 0.375, 0.25, 0.5782, 0.25, 0.5782, 0.5, 0.375, 0.5, 0.6838, 0.6076, 0.6838, 0.6424, 0.6838, 0.6424, 0.6838, 0.6076, 0.6691, 0.5807, 0.6691, 0.6693, 0.6691, 0.6693, 0.6691, 0.5807, 0.6691, 0.5807, 0.6691, 0.6693, 0.661, 0.6742, 0.661, 0.5758, 0.6012, 0.5538, 0.6012, 0.6962, 0.5959, 0.6962, 0.5959, 0.5538, 0.5959, 0.5538, 0.5959, 0.6962, 0.5959, 0.7011, 0.5959, 0.5489, 0.5879, 0.5269, 0.5879, 0.7231, 0.5862, 0.7231, 0.5862, 0.5269, 0.375, 0.5, 0.5782, 0.5, 0.5782, 0.75, 0.375, 0.75, 0.6838, 0.6424, 0.8162, 0.6424, 0.8162, 0.6424, 0.6838, 0.6424, 0.8162, 0.6424, 0.8162, 0.6076, 0.8189, 0.6027, 0.8189, 0.6473, 0.6691, 0.6693, 0.8309, 0.6693, 0.8336, 0.684, 0.6664, 0.684, 0.8309, 0.6693, 0.8309, 0.5807, 0.839, 0.5758, 0.839, 0.6742, 0.5959, 0.7794, 0.5959, 0.9706, 0.5959, 0.9733, 0.5959, 0.7767, 0.5959, 0.05378, 0.5959, 0.1962, 0.5959, 0.2011, 0.5959, 0.04889, 0.5862, 0.2647, 0.5862, 0.4853, 0.5862, 0.488, 0.5862, 0.262, 0.375, 0.75, 0.5782, 0.75, 0.5782, 1.0, 0.375, 1.0, 0.5862, 0.02689, 0.5862, 0.2231, 0.5862, 0.228, 0.5862, 0.022, 0.8309, 0.5807, 0.8309, 0.6693, 0.8294, 0.6666, 0.8294, 0.5834, 0.8294, 0.5834, 0.8294, 0.6666, 0.8294, 0.6666, 0.8294, 0.5834, 0.8294, 0.5834, 0.8294, 0.6666, 0.8279, 0.6638, 0.8279, 0.5862, 0.8279, 0.5862, 0.8279, 0.6638, 0.8279, 0.6638, 0.8279, 0.5862, 0.8279, 0.5862, 0.8279, 0.6638, 0.8219, 0.6528, 0.8219, 0.5972, 0.8219, 0.5972, 0.8219, 0.6528, 0.8219, 0.6528, 0.8219, 0.5972, 0.8219, 0.5972, 0.8219, 0.6528, 0.8189, 0.6473, 0.8189, 0.6027, 0.8189, 0.6027, 0.8189, 0.6473, 0.8189, 0.6473, 0.8189, 0.6027, 0.6012, 0.1962, 0.6012, 0.05378, 0.6012, 0.05928, 0.6012, 0.1907, 0.6012, 0.1907, 0.6012, 0.05928, 0.6071, 0.05928, 0.6071, 0.1907, 0.6071, 0.1907, 0.6071, 0.05928, 0.6071, 0.06478, 0.6071, 0.1852, 0.6071, 0.1852, 0.6071, 0.06478, 0.625, 0.06478, 0.625, 0.1852, 0.875, 0.5648, 0.875, 0.6852, 0.848, 0.6797, 0.848, 0.5703, 0.848, 0.5703, 0.848, 0.6797, 0.848, 0.6797, 0.848, 0.5703, 0.848, 0.5703, 0.848, 0.6797, 0.839, 0.6742, 0.839, 0.5758, 0.839, 0.5758, 0.839, 0.6742, 0.839, 0.6742, 0.839, 0.5758, 0.5879, 0.2231, 0.5879, 0.02689, 0.5879, 0.03239, 0.5879, 0.2176, 0.5879, 0.2176, 0.5879, 0.03239, 0.5899, 0.03239, 0.5899, 0.2176, 0.5899, 0.2176, 0.5899, 0.03239, 0.5899, 0.03789, 0.5899, 0.2121, 0.5899, 0.2121, 0.5899, 0.03789, 0.5959, 0.03789, 0.5959, 0.2121, 0.5959, 0.2121, 0.5959, 0.03789, 0.5959, 0.04339, 0.5959, 0.2066, 0.5959, 0.2066, 0.5959, 0.04339, 0.5959, 0.04339, 0.5959, 0.2066, 0.5959, 0.2066, 0.5959, 0.04339, 0.5959, 0.04889, 0.5959, 0.2011, 0.5959, 0.2011, 0.5959, 0.04889, 0.5959, 0.04889, 0.5959, 0.2011, 0.5782, 0.25, 0.5782, 0.0, 0.5782, 0.005499, 0.5782, 0.2445, 0.5782, 0.2445, 0.5782, 0.005499, 0.5802, 0.005499, 0.5802, 0.2445, 0.5802, 0.2445, 0.5802, 0.005499, 0.5802, 0.011, 0.5802, 0.239, 0.5802, 0.239, 0.5802, 0.011, 0.5862, 0.011, 0.5862, 0.239, 0.5862, 0.239, 0.5862, 0.011, 0.5862, 0.0165, 0.5862, 0.2335, 0.5862, 0.2335, 0.5862, 0.0165, 0.5862, 0.0165, 0.5862, 0.2335, 0.5862, 0.2335, 0.5862, 0.0165, 0.5862, 0.022, 0.5862, 0.228, 0.5862, 0.228, 0.5862, 0.022, 0.5862, 0.022, 0.5862, 0.228, 0.6691, 0.5807, 0.8309, 0.5807, 0.8294, 0.5834, 0.6706, 0.5834, 0.6706, 0.5834, 0.8294, 0.5834, 0.8294, 0.5834, 0.6706, 0.5834, 0.6706, 0.5834, 0.8294, 0.5834, 0.8279, 0.5862, 0.6721, 0.5862, 0.6721, 0.5862, 0.8279, 0.5862, 0.8279, 0.5862, 0.6721, 0.5862, 0.6721, 0.5862, 0.8279, 0.5862, 0.8219, 0.5972, 0.6781, 0.5972, 0.6781, 0.5972, 0.8219, 0.5972, 0.8219, 0.5972, 0.6781, 0.5972, 0.6781, 0.5972, 0.8219, 0.5972, 0.8189, 0.6027, 0.6811, 0.6027, 0.6811, 0.6027, 0.8189, 0.6027, 0.8189, 0.6027, 0.6811, 0.6027, 0.6012, 0.4706, 0.6012, 0.2794, 0.6012, 0.2824, 0.6012, 0.4676, 0.6012, 0.4676, 0.6012, 0.2824, 0.6071, 0.2824, 0.6071, 0.4676, 0.6071, 0.4676, 0.6071, 0.2824, 0.6071, 0.2854, 0.6071, 0.4646, 0.6071, 0.4646, 0.6071, 0.2854, 0.625, 0.2854, 0.625, 0.4646, 0.6604, 0.5, 0.8396, 0.5, 0.8366, 0.5495, 0.6634, 0.5495, 0.6634, 0.5495, 0.8366, 0.5495, 0.8366, 0.5495, 0.6634, 0.5495, 0.6634, 0.5495, 0.8366, 0.5495, 0.8336, 0.566, 0.6664, 0.566, 0.6664, 0.566, 0.8336, 0.566, 0.8336, 0.566, 0.6664, 0.566, 0.5879, 0.4853, 0.5879, 0.2647, 0.5879, 0.2677, 0.5879, 0.4823, 0.5879, 0.4823, 0.5879, 0.2677, 0.5899, 0.2677, 0.5899, 0.4823, 0.5899, 0.4823, 0.5899, 0.2677, 0.5899, 0.2707, 0.5899, 0.4793, 0.5899, 0.4793, 0.5899, 0.2707, 0.5959, 0.2707, 0.5959, 0.4793, 0.5959, 0.4793, 0.5959, 0.2707, 0.5959, 0.2737, 0.5959, 0.4763, 0.5959, 0.4763, 0.5959, 0.2737, 0.5959, 0.2737, 0.5959, 0.4763, 0.5959, 0.4763, 0.5959, 0.2737, 0.5959, 0.2767, 0.5959, 0.4733, 0.5959, 0.4733, 0.5959, 0.2767, 0.5959, 0.2767, 0.5959, 0.4733, 0.5782, 0.5, 0.5782, 0.25, 0.5782, 0.253, 0.5782, 0.497, 0.5782, 0.497, 0.5782, 0.253, 0.5802, 0.253, 0.5802, 0.497, 0.5802, 0.497, 0.5802, 0.253, 0.5802, 0.256, 0.5802, 0.494, 0.5802, 0.494, 0.5802, 0.256, 0.5862, 0.256, 0.5862, 0.494, 0.5862, 0.494, 0.5862, 0.256, 0.5862, 0.259, 0.5862, 0.491, 0.5862, 0.491, 0.5862, 0.259, 0.5862, 0.259, 0.5862, 0.491, 0.5862, 0.491, 0.5862, 0.259, 0.5862, 0.262, 0.5862, 0.488, 0.5862, 0.488, 0.5862, 0.262, 0.5862, 0.262, 0.5862, 0.488, 0.6691, 0.6693, 0.6691, 0.5807, 0.6706, 0.5834, 0.6706, 0.6666, 0.6706, 0.6666, 0.6706, 0.5834, 0.6706, 0.5834, 0.6706, 0.6666, 0.6706, 0.6666, 0.6706, 0.5834, 0.6721, 0.5862, 0.6721, 0.6638, 0.6721, 0.6638, 0.6721, 0.5862, 0.6721, 0.5862, 0.6721, 0.6638, 0.6721, 0.6638, 0.6721, 0.5862, 0.6781, 0.5972, 0.6781, 0.6528, 0.6781, 0.6528, 0.6781, 0.5972, 0.6781, 0.5972, 0.6781, 0.6528, 0.6781, 0.6528, 0.6781, 0.5972, 0.6811, 0.6027, 0.6811, 0.6473, 0.6811, 0.6473, 0.6811, 0.6027, 0.6811, 0.6027, 0.6811, 0.6473, 0.6012, 0.6962, 0.6012, 0.5538, 0.6012, 0.5593, 0.6012, 0.6907, 0.6012, 0.6907, 0.6012, 0.5593, 0.6071, 0.5593, 0.6071, 0.6907, 0.6071, 0.6907, 0.6071, 0.5593, 0.6071, 0.5648, 0.6071, 0.6852, 0.6071, 0.6852, 0.6071, 0.5648, 0.625, 0.5648, 0.625, 0.6852, 0.625, 0.6852, 0.625, 0.5648, 0.652, 0.5703, 0.652, 0.6797, 0.652, 0.6797, 0.652, 0.5703, 0.652, 0.5703, 0.652, 0.6797, 0.652, 0.6797, 0.652, 0.5703, 0.661, 0.5758, 0.661, 0.6742, 0.661, 0.6742, 0.661, 0.5758, 0.661, 0.5758, 0.661, 0.6742, 0.5879, 0.7231, 0.5879, 0.5269, 0.5879, 0.5324, 0.5879, 0.7176, 0.5879, 0.7176, 0.5879, 0.5324, 0.5899, 0.5324, 0.5899, 0.7176, 0.5899, 0.7176, 0.5899, 0.5324, 0.5899, 0.5379, 0.5899, 0.7121, 0.5899, 0.7121, 0.5899, 0.5379, 0.5959, 0.5379, 0.5959, 0.7121, 0.5959, 0.7121, 0.5959, 0.5379, 0.5959, 0.5434, 0.5959, 0.7066, 0.5959, 0.7066, 0.5959, 0.5434, 0.5959, 0.5434, 0.5959, 0.7066, 0.5959, 0.7066, 0.5959, 0.5434, 0.5959, 0.5489, 0.5959, 0.7011, 0.5959, 0.7011, 0.5959, 0.5489, 0.5959, 0.5489, 0.5959, 0.7011, 0.5782, 0.75, 0.5782, 0.5, 0.5782, 0.5055, 0.5782, 0.7445, 0.5782, 0.7445, 0.5782, 0.5055, 0.5802, 0.5055, 0.5802, 0.7445, 0.5802, 0.7445, 0.5802, 0.5055, 0.5802, 0.511, 0.5802, 0.739, 0.5802, 0.739, 0.5802, 0.511, 0.5862, 0.511, 0.5862, 0.739, 0.5862, 0.739, 0.5862, 0.511, 0.5862, 0.5165, 0.5862, 0.7335, 0.5862, 0.7335, 0.5862, 0.5165, 0.5862, 0.5165, 0.5862, 0.7335, 0.5862, 0.7335, 0.5862, 0.5165, 0.5862, 0.522, 0.5862, 0.728, 0.5862, 0.728, 0.5862, 0.522, 0.5862, 0.522, 0.5862, 0.728, 0.8309, 0.6693, 0.6691, 0.6693, 0.6706, 0.6666, 0.8294, 0.6666, 0.8294, 0.6666, 0.6706, 0.6666, 0.6706, 0.6666, 0.8294, 0.6666, 0.8294, 0.6666, 0.6706, 0.6666, 0.6721, 0.6638, 0.8279, 0.6638, 0.8279, 0.6638, 0.6721, 0.6638, 0.6721, 0.6638, 0.8279, 0.6638, 0.8279, 0.6638, 0.6721, 0.6638, 0.6781, 0.6528, 0.8219, 0.6528, 0.8219, 0.6528, 0.6781, 0.6528, 0.6781, 0.6528, 0.8219, 0.6528, 0.8219, 0.6528, 0.6781, 0.6528, 0.6811, 0.6473, 0.8189, 0.6473, 0.8189, 0.6473, 0.6811, 0.6473, 0.6811, 0.6473, 0.8189, 0.6473, 0.6012, 0.9706, 0.6012, 0.7794, 0.6012, 0.7824, 0.6012, 0.9676, 0.6012, 0.9676, 0.6012, 0.7824, 0.6071, 0.7824, 0.6071, 0.9676, 0.6071, 0.9676, 0.6071, 0.7824, 0.6071, 0.7854, 0.6071, 0.9646, 0.6071, 0.9646, 0.6071, 0.7854, 0.625, 0.7854, 0.625, 0.9646, 0.8396, 0.75, 0.6604, 0.75, 0.6634, 0.7005, 0.8366, 0.7005, 0.8366, 0.7005, 0.6634, 0.7005, 0.6634, 0.7005, 0.8366, 0.7005, 0.8366, 0.7005, 0.6634, 0.7005, 0.6664, 0.684, 0.8336, 0.684, 0.8336, 0.684, 0.6664, 0.684, 0.6664, 0.684, 0.8336, 0.684, 0.5879, 0.9853, 0.5879, 0.7647, 0.5879, 0.7677, 0.5879, 0.9823, 0.5879, 0.9823, 0.5879, 0.7677, 0.5899, 0.7677, 0.5899, 0.9823, 0.5899, 0.9823, 0.5899, 0.7677, 0.5899, 0.7707, 0.5899, 0.9793, 0.5899, 0.9793, 0.5899, 0.7707, 0.5959, 0.7707, 0.5959, 0.9793, 0.5959, 0.9793, 0.5959, 0.7707, 0.5959, 0.7737, 0.5959, 0.9763, 0.5959, 0.9763, 0.5959, 0.7737, 0.5959, 0.7737, 0.5959, 0.9763, 0.5959, 0.9763, 0.5959, 0.7737, 0.5959, 0.7767, 0.5959, 0.9733, 0.5959, 0.9733, 0.5959, 0.7767, 0.5959, 0.7767, 0.5959, 0.9733, 0.5782, 1.0, 0.5782, 0.75, 0.5782, 0.753, 0.5782, 0.997, 0.5782, 0.997, 0.5782, 0.753, 0.5802, 0.753, 0.5802, 0.997, 0.5802, 0.997, 0.5802, 0.753, 0.5802, 0.756, 0.5802, 0.994, 0.5802, 0.994, 0.5802, 0.756, 0.5862, 0.756, 0.5862, 0.994, 0.5862, 0.994, 0.5862, 0.756, 0.5862, 0.759, 0.5862, 0.991, 0.5862, 0.991, 0.5862, 0.759, 0.5862, 0.759, 0.5862, 0.991, 0.5862, 0.991, 0.5862, 0.759, 0.5862, 0.762, 0.5862, 0.988, 0.5862, 0.988, 0.5862, 0.762, 0.5862, 0.762, 0.5862, 0.988, 0.5862, 0.7647, 0.5862, 0.9853, 0.5862, 0.988, 0.5862, 0.762])
me_cube_006.materials.append(None)
me_cube_006.update()
me_plane = bpy.data.meshes.new('Plane')
me_plane.from_pydata([(284.4, 284.4, 0.0), (284.4, -284.4, -46.11), (284.4, 284.4, -46.11), (-284.4, 284.4, -46.11), (-284.4, 284.4, 359.8), (284.4, -284.4, 359.8), (-284.4, -246.5, -46.11), (-246.5, -284.4, -46.11), (-283.5, -254.9, -46.11), (-280.7, -263.0, -46.11), (-276.1, -270.1, -46.11), (-270.1, -276.1, -46.11), (-263.0, -280.7, -46.11), (-254.9, -283.5, -46.11), (-246.5, -284.4, 359.8), (-284.4, -246.5, 359.8), (-254.9, -283.5, 359.8), (-263.0, -280.7, 359.8), (-270.1, -276.1, 359.8), (-276.1, -270.1, 359.8), (-280.7, -263.0, 359.8), (-283.5, -254.9, 359.8), (-397.0, 284.4, -46.11), (-397.0, 284.4, 0.0), (284.4, -397.0, -46.11), (284.4, -397.0, 0.0), (284.4, -397.0, 359.8), (-397.0, 284.4, 359.8), (-280.0, -393.2, 0.0), (-252.8, -396.8, 0.0), (-252.8, -396.8, -46.11), (-280.0, -393.2, -46.11), (-311.8, -382.1, 0.0), (-311.8, -382.1, -46.11), (-340.3, -364.1, 0.0), (-340.3, -364.1, -46.11), (-364.1, -340.3, 0.0), (-364.1, -340.3, -46.11), (-382.1, -311.8, 0.0), (-382.1, -311.8, -46.11), (-393.2, -280.0, 0.0), (-393.2, -280.0, -46.11), (-396.8, -252.8, 0.0), (-396.8, -252.8, -46.11), (-396.8, -252.8, 359.8), (-393.2, -280.0, 359.8), (-382.1, -311.8, 359.8), (-364.1, -340.3, 359.8), (-340.3, -364.1, 359.8), (-311.8, -382.1, 359.8), (-280.0, -393.2, 359.8), (-252.8, -396.8, 359.8), (-244.4, 284.4, 0.0), (-284.4, 284.4, 40.01), (-324.4, 284.4, 0.0), (-284.4, 284.4, -40.01), (-253.3, 284.4, 1.003), (-261.8, 284.4, 3.962), (-269.3, 284.4, 8.728), (-275.7, 284.4, 15.06), (-280.4, 284.4, 22.65), (-283.4, 284.4, 31.1), (284.4, -284.4, 40.01), (284.4, -244.4, 0.0), (284.4, -284.4, -40.01), (284.4, -324.4, 0.0), (284.4, -283.4, 31.1), (284.4, -280.4, 22.65), (284.4, -275.7, 15.06), (284.4, -269.3, 8.728), (284.4, -261.8, 3.962), (284.4, -253.3, 1.003), (-284.4, -246.5, 40.01), (-244.4, -244.3, 0.0), (-283.4, -246.5, 31.1), (-280.4, -246.3, 22.65), (-275.7, -246.0, 15.06), (-269.3, -245.7, 8.728), (-261.8, -245.2, 3.962), (-253.3, -244.8, 1.003), (-244.3, -244.4, 0.0), (-246.5, -284.4, 40.01), (-244.8, -253.3, 1.003), (-245.2, -261.8, 3.962), (-245.7, -269.3, 8.728), (-246.0, -275.7, 15.06), (-246.3, -280.4, 22.65), (-246.5, -283.4, 31.1), (-283.5, -254.9, 40.01), (-244.2, -246.0, 0.0), (-282.5, -254.7, 31.1), (-279.6, -254.1, 22.65), (-274.9, -253.0, 15.06), (-268.7, -251.6, 8.728), (-261.2, -249.9, 3.962), (-252.9, -248.0, 1.003), (-280.7, -263.0, 40.01), (-244.4, -245.5, 0.0), (-279.7, -262.5, 31.1), (-277.1, -261.2, 22.65), (-272.7, -259.1, 15.06), (-267.0, -256.4, 8.728), (-260.1, -253.1, 3.962), (-252.5, -249.4, 1.003), (-276.1, -270.1, 40.01), (-244.7, -245.0, 0.0), (-275.4, -269.5, 31.1), (-273.0, -267.7, 22.65), (-269.3, -264.7, 15.06), (-264.3, -260.7, 8.728), (-258.3, -255.9, 3.962), (-251.7, -250.6, 1.003), (-270.1, -276.1, 40.01), (-245.0, -244.7, 0.0), (-269.5, -275.4, 31.1), (-267.7, -273.0, 22.65), (-264.7, -269.3, 15.06), (-260.7, -264.3, 8.728), (-255.9, -258.3, 3.962), (-250.6, -251.7, 1.003), (-263.0, -280.7, 40.01), (-245.5, -244.4, 0.0), (-262.5, -279.7, 31.1), (-261.2, -277.1, 22.65), (-259.1, -272.7, 15.06), (-256.4, -267.0, 8.728), (-253.1, -260.1, 3.962), (-249.4, -252.5, 1.003), (-254.9, -283.5, 40.01), (-246.0, -244.2, 0.0), (-254.7, -282.5, 31.1), (-254.1, -279.6, 22.65), (-253.0, -274.9, 15.06), (-251.6, -268.7, 8.728), (-249.9, -261.2, 3.962), (-248.0, -252.9, 1.003)], [], [(4, 15, 44, 27), (15, 21, 45, 44), (65, 64, 1, 24, 25), (12, 11, 35, 33), (54, 53, 4, 27, 23), (2, 3, 6, 8, 9, 10, 11, 12, 13, 7, 1), (0, 52, 55, 3, 2), (19, 18, 48, 47), (10, 9, 39, 37), (4, 53, 72, 15), (88, 21, 15, 72), (16, 14, 51, 50), (8, 6, 43, 41), (13, 12, 33, 31), (14, 5, 26, 51), (20, 19, 47, 46), (5, 14, 81, 62), (6, 3, 22, 43), (11, 10, 37, 35), (17, 16, 50, 49), (1, 7, 30, 24), (21, 20, 46, 45), (29, 25, 24, 30), (25, 29, 51, 26), (23, 42, 43, 22), (29, 30, 31, 28), (28, 31, 33, 32), (32, 33, 35, 34), (34, 35, 37, 36), (36, 37, 39, 38), (38, 39, 41, 40), (40, 41, 43, 42), (42, 44, 45, 40), (40, 45, 46, 38), (38, 46, 47, 36), (36, 47, 48, 34), (34, 48, 49, 32), (32, 49, 50, 28), (28, 50, 51, 29), (42, 23, 27, 44), (18, 17, 49, 48), (7, 13, 31, 30), (9, 8, 41, 39), (64, 63, 0, 2, 1), (5, 62, 65, 25, 26), (96, 20, 21, 88), (128, 16, 17, 120), (120, 17, 18, 112), (112, 18, 19, 104), (104, 19, 20, 96), (81, 14, 16, 128), (3, 55, 54, 23, 22), (52, 56, 57, 58, 59, 60, 61, 53, 54, 55), (62, 66, 67, 68, 69, 70, 71, 63, 64, 65), (129, 80, 82, 135), (135, 82, 83, 134), (134, 83, 84, 133), (133, 84, 85, 132), (132, 85, 86, 131), (131, 86, 87, 130), (130, 87, 81, 128), (121, 129, 135, 127), (127, 135, 134, 126), (126, 134, 133, 125), (125, 133, 132, 124), (124, 132, 131, 123), (123, 131, 130, 122), (122, 130, 128, 120), (113, 121, 127, 119), (119, 127, 126, 118), (118, 126, 125, 117), (117, 125, 124, 116), (116, 124, 123, 115), (115, 123, 122, 114), (114, 122, 120, 112), (105, 113, 119, 111), (111, 119, 118, 110), (110, 118, 117, 109), (109, 117, 116, 108), (108, 116, 115, 107), (107, 115, 114, 106), (106, 114, 112, 104), (97, 105, 111, 103), (103, 111, 110, 102), (102, 110, 109, 101), (101, 109, 108, 100), (100, 108, 107, 99), (99, 107, 106, 98), (98, 106, 104, 96), (89, 97, 103, 95), (95, 103, 102, 94), (94, 102, 101, 93), (93, 101, 100, 92), (92, 100, 99, 91), (91, 99, 98, 90), (90, 98, 96, 88), (73, 89, 95, 79), (79, 95, 94, 78), (78, 94, 93, 77), (77, 93, 92, 76), (76, 92, 91, 75), (75, 91, 90, 74), (74, 90, 88, 72), (72, 53, 61, 74), (74, 61, 60, 75), (75, 60, 59, 76), (76, 59, 58, 77), (77, 58, 57, 78), (78, 57, 56, 79), (79, 56, 52, 73), (62, 81, 87, 66), (66, 87, 86, 67), (67, 86, 85, 68), (68, 85, 84, 69), (69, 84, 83, 70), (70, 83, 82, 71), (71, 82, 80, 63), (0, 63, 80, 129, 121, 113, 105, 97, 89, 73, 52)])
me_plane.polygons.foreach_set('use_smooth', [True] * 118)
_uv = me_plane.uv_layers.new(name='UVMap')
_uv.uv.foreach_set('vector', [0.0, 0.0, 0.0, 0.0, 0.0, 0.0, 0.0, 0.0, 0.0, 0.0, 0.0, 0.0, 0.0, 0.0, 0.0, 0.0, 0.0, 1.0, 0.0, 1.0, 0.0, 1.0, 0.0, 1.0, 0.0, 1.0, 0.9623, 0.9978, 0.9749, 0.9952, 0.9749, 0.9952, 0.9623, 0.9978, 0.0, 0.0, 0.0, 0.0, 0.0, 0.0, 0.0, 0.0, 0.0, 0.0, 0.0, 0.0, 1.0, 0.0, 1.0, 0.9334, 0.9994, 0.9482, 0.9978, 0.9623, 0.9952, 0.9749, 0.9749, 0.9952, 0.9623, 0.9978, 0.9482, 0.9994, 0.9334, 1.0, 0.0, 1.0, 0.0, 0.0, 0.9297, 0.0, 1.0, 0.0, 1.0, 0.0, 0.0, 0.0, 0.0, 0.0, 0.0, 0.0, 0.0, 0.0, 0.0, 0.0, 0.9952, 0.9749, 0.9978, 0.9623, 0.9978, 0.9623, 0.9952, 0.9749, 0.0, 0.0, 0.8888, 0.0, 0.8888, 0.8296, 0.0, 0.0, 0.8873, 0.8428, 0.0, 0.0, 0.0, 0.0, 0.8888, 0.8296, 0.0, 0.0, 0.0, 0.0, 0.0, 0.0, 0.0, 0.0, 0.9994, 0.9482, 1.0, 0.9334, 1.0, 0.9334, 0.9994, 0.9482, 0.9482, 0.9994, 0.9623, 0.9978, 0.9623, 0.9978, 0.9482, 0.9994, 0.0, 0.0, 0.0, 0.0, 0.0, 0.0, 0.0, 0.0, 0.0, 0.0, 0.0, 0.0, 0.0, 0.0, 0.0, 0.0, 0.0, 0.0, 0.0, 0.0, 0.8296, 0.8888, 0.0, 0.8888, 1.0, 0.9334, 1.0, 0.0, 1.0, 0.0, 1.0, 0.9334, 0.9749, 0.9952, 0.9952, 0.9749, 0.9952, 0.9749, 0.9749, 0.9952, 0.0, 0.0, 0.0, 0.0, 0.0, 0.0, 0.0, 0.0, 0.0, 1.0, 0.9334, 1.0, 0.9334, 1.0, 0.0, 1.0, 0.0, 0.0, 0.0, 0.0, 0.0, 0.0, 0.0, 0.0, 0.9334, 1.0, 0.0, 1.0, 0.0, 1.0, 0.9334, 1.0, 0.0, 1.0, 0.9334, 1.0, 0.9334, 1.0, 0.0, 1.0, 1.0, 0.0, 1.0, 0.9334, 1.0, 0.9334, 1.0, 0.0, 0.9334, 1.0, 0.9334, 1.0, 0.9482, 0.9994, 0.9482, 1.0, 0.9482, 1.0, 0.9482, 0.9994, 0.9623, 0.9978, 0.9623, 1.0, 0.9623, 1.0, 0.9623, 0.9978, 0.9749, 0.9952, 0.9749, 1.0, 0.9749, 1.0, 0.9749, 0.9952, 0.9952, 0.9749, 1.0, 0.9749, 1.0, 0.9749, 0.9952, 0.9749, 0.9978, 0.9623, 1.0, 0.9623, 1.0, 0.9623, 0.9978, 0.9623, 0.9994, 0.9482, 1.0, 0.9482, 1.0, 0.9482, 0.9994, 0.9482, 1.0, 0.9334, 1.0, 0.9334, 1.0, 0.9334, 1.0, 0.9334, 1.0, 0.9482, 1.0, 0.9482, 1.0, 0.9482, 1.0, 0.9482, 1.0, 0.9623, 1.0, 0.9623, 1.0, 0.9623, 1.0, 0.9623, 1.0, 0.9749, 1.0, 0.9749, 1.0, 0.9749, 1.0, 0.9749, 0.9749, 1.0, 0.9749, 1.0, 0.9749, 1.0, 0.9749, 1.0, 0.9623, 1.0, 0.9623, 1.0, 0.9623, 1.0, 0.9623, 1.0, 0.9482, 1.0, 0.9482, 1.0, 0.9482, 1.0, 0.9482, 1.0, 0.9334, 1.0, 0.9334, 1.0, 1.0, 0.9334, 1.0, 0.0, 1.0, 0.0, 1.0, 0.9334, 0.0, 0.0, 0.0, 0.0, 0.0, 0.0, 0.0, 0.0, 0.9334, 1.0, 0.9482, 0.9994, 0.9482, 0.9994, 0.9334, 1.0, 0.9978, 0.9623, 0.9994, 0.9482, 0.9994, 0.9482, 0.9978, 0.9623, 0.0, 1.0, 0.0, 0.9297, 0.0, 0.0, 0.0, 0.0, 0.0, 1.0, 0.0, 0.0, 0.0, 0.0, 0.0, 0.0, 0.0, 0.0, 0.0, 0.0, 0.8829, 0.8553, 0.0, 0.0, 0.0, 0.0, 0.8873, 0.8428, 0.8428, 0.8873, 0.0, 0.0, 0.0, 0.0, 0.8553, 0.8829, 0.8553, 0.8829, 0.0, 0.0, 0.0, 0.0, 0.8665, 0.8759, 0.8665, 0.8759, 0.0, 0.0, 0.0, 0.0, 0.8759, 0.8665, 0.8759, 0.8665, 0.0, 0.0, 0.0, 0.0, 0.8829, 0.8553, 0.8296, 0.8888, 0.0, 0.0, 0.0, 0.0, 0.8428, 0.8873, 1.0, 0.0, 1.0, 0.0, 1.0, 0.0, 1.0, 0.0, 1.0, 0.0, 1.0, 0.0, 1.0, 0.0, 1.0, 0.0, 1.0, 0.0, 1.0, 0.0, 1.0, 0.0, 1.0, 0.0, 1.0, 0.0, 1.0, 0.0, 1.0, 0.0, 0.0, 1.0, 0.0, 1.0, 0.0, 1.0, 0.0, 1.0, 0.0, 1.0, 0.0, 1.0, 0.0, 1.0, 0.0, 1.0, 0.0, 1.0, 0.0, 1.0, 0.9325, 0.9293, 0.9294, 0.9297, 0.9303, 0.9453, 0.936, 0.9447, 0.936, 0.9447, 0.9303, 0.9453, 0.9312, 0.9602, 0.9393, 0.9593, 0.9393, 0.9593, 0.9312, 0.9602, 0.9319, 0.9735, 0.9423, 0.9723, 0.9423, 0.9723, 0.9319, 0.9735, 0.8944, 0.9581, 0.9085, 0.9564, 0.9085, 0.9564, 0.8944, 0.9581, 0.8747, 0.937, 0.8885, 0.9354, 0.8885, 0.9354, 0.8747, 0.937, 0.8527, 0.9135, 0.8662, 0.912, 0.8662, 0.912, 0.8527, 0.9135, 0.8296, 0.8888, 0.8428, 0.8873, 0.9316, 0.9296, 0.9325, 0.9293, 0.936, 0.9447, 0.9384, 0.9438, 0.9384, 0.9438, 0.936, 0.9447, 0.9393, 0.9593, 0.9449, 0.9573, 0.9449, 0.9573, 0.9393, 0.9593, 0.9423, 0.9723, 0.9507, 0.9694, 0.9507, 0.9694, 0.9423, 0.9723, 0.9085, 0.9564, 0.9219, 0.9516, 0.9219, 0.9516, 0.9085, 0.9564, 0.8885, 0.9354, 0.9017, 0.9308, 0.9017, 0.9308, 0.8885, 0.9354, 0.8662, 0.912, 0.8791, 0.9075, 0.8791, 0.9075, 0.8662, 0.912, 0.8428, 0.8873, 0.8553, 0.8829, 0.9308, 0.9301, 0.9316, 0.9296, 0.9384, 0.9438, 0.9406, 0.9424, 0.9406, 0.9424, 0.9384, 0.9438, 0.9449, 0.9573, 0.9499, 0.9541, 0.9499, 0.9541, 0.9449, 0.9573, 0.9507, 0.9694, 0.9583, 0.9646, 0.9583, 0.9646, 0.9507, 0.9694, 0.9219, 0.9516, 0.934, 0.9441, 0.934, 0.9441, 0.9219, 0.9516, 0.9017, 0.9308, 0.9135, 0.9234, 0.9135, 0.9234, 0.9017, 0.9308, 0.8791, 0.9075, 0.8906, 0.9003, 0.8906, 0.9003, 0.8791, 0.9075, 0.8553, 0.8829, 0.8665, 0.8759, 0.9301, 0.9308, 0.9308, 0.9301, 0.9406, 0.9424, 0.9424, 0.9406, 0.9424, 0.9406, 0.9406, 0.9424, 0.9499, 0.9541, 0.9541, 0.9499, 0.9541, 0.9499, 0.9499, 0.9541, 0.9583, 0.9646, 0.9646, 0.9583, 0.9646, 0.9583, 0.9583, 0.9646, 0.934, 0.9441, 0.9441, 0.934, 0.9441, 0.934, 0.934, 0.9441, 0.9135, 0.9234, 0.9234, 0.9135, 0.9234, 0.9135, 0.9135, 0.9234, 0.8906, 0.9003, 0.9003, 0.8906, 0.9003, 0.8906, 0.8906, 0.9003, 0.8665, 0.8759, 0.8759, 0.8665, 0.9296, 0.9316, 0.9301, 0.9308, 0.9424, 0.9406, 0.9438, 0.9384, 0.9438, 0.9384, 0.9424, 0.9406, 0.9541, 0.9499, 0.9573, 0.9449, 0.9573, 0.9449, 0.9541, 0.9499, 0.9646, 0.9583, 0.9694, 0.9507, 0.9694, 0.9507, 0.9646, 0.9583, 0.9441, 0.934, 0.9516, 0.9219, 0.9516, 0.9219, 0.9441, 0.934, 0.9234, 0.9135, 0.9308, 0.9017, 0.9308, 0.9017, 0.9234, 0.9135, 0.9003, 0.8906, 0.9075, 0.8791, 0.9075, 0.8791, 0.9003, 0.8906, 0.8759, 0.8665, 0.8829, 0.8553, 0.9293, 0.9325, 0.9296, 0.9316, 0.9438, 0.9384, 0.9447, 0.936, 0.9447, 0.936, 0.9438, 0.9384, 0.9573, 0.9449, 0.9593, 0.9393, 0.9593, 0.9393, 0.9573, 0.9449, 0.9694, 0.9507, 0.9723, 0.9423, 0.9723, 0.9423, 0.9694, 0.9507, 0.9516, 0.9219, 0.9564, 0.9085, 0.9564, 0.9085, 0.9516, 0.9219, 0.9308, 0.9017, 0.9354, 0.8885, 0.9354, 0.8885, 0.9308, 0.9017, 0.9075, 0.8791, 0.912, 0.8662, 0.912, 0.8662, 0.9075, 0.8791, 0.8829, 0.8553, 0.8873, 0.8428, 0.9297, 0.9294, 0.9293, 0.9325, 0.9447, 0.936, 0.9453, 0.9303, 0.9453, 0.9303, 0.9447, 0.936, 0.9593, 0.9393, 0.9602, 0.9312, 0.9602, 0.9312, 0.9593, 0.9393, 0.9723, 0.9423, 0.9735, 0.9319, 0.9735, 0.9319, 0.9723, 0.9423, 0.9564, 0.9085, 0.9581, 0.8944, 0.9581, 0.8944, 0.9564, 0.9085, 0.9354, 0.8885, 0.937, 0.8747, 0.937, 0.8747, 0.9354, 0.8885, 0.912, 0.8662, 0.9135, 0.8527, 0.9135, 0.8527, 0.912, 0.8662, 0.8873, 0.8428, 0.8888, 0.8296, 0.8888, 0.8296, 0.8888, 0.0, 0.9135, 0.0, 0.9135, 0.8527, 0.9135, 0.8527, 0.9135, 0.0, 0.937, 0.0, 0.937, 0.8747, 0.937, 0.8747, 0.937, 0.0, 0.9581, 0.0, 0.9581, 0.8944, 0.9581, 0.8944, 0.9581, 0.0, 0.9735, 0.0, 0.9735, 0.9319, 0.9735, 0.9319, 0.9735, 0.0, 0.9602, 0.0, 0.9602, 0.9312, 0.9602, 0.9312, 0.9602, 0.0, 0.9453, 0.0, 0.9453, 0.9303, 0.9453, 0.9303, 0.9453, 0.0, 0.9297, 0.0, 0.9297, 0.9294, 0.0, 0.8888, 0.8296, 0.8888, 0.8527, 0.9135, 0.0, 0.9135, 0.0, 0.9135, 0.8527, 0.9135, 0.8747, 0.937, 0.0, 0.937, 0.0, 0.937, 0.8747, 0.937, 0.8944, 0.9581, 0.0, 0.9581, 0.0, 0.9581, 0.8944, 0.9581, 0.9319, 0.9735, 0.0, 0.9735, 0.0, 0.9735, 0.9319, 0.9735, 0.9312, 0.9602, 0.0, 0.9602, 0.0, 0.9602, 0.9312, 0.9602, 0.9303, 0.9453, 0.0, 0.9453, 0.0, 0.9453, 0.9303, 0.9453, 0.9294, 0.9297, 0.0, 0.9297, 0.0, 0.0, 0.0, 0.9297, 0.9294, 0.9297, 0.9325, 0.9293, 0.9316, 0.9296, 0.9308, 0.9301, 0.9301, 0.9308, 0.9296, 0.9316, 0.9293, 0.9325, 0.9297, 0.9294, 0.9297, 0.0])
me_plane.materials.append(mat_parchment)
me_plane.update()

# ---- curves / text
cu_b_ziercurve = bpy.data.curves.new('BézierCurve', 'CURVE')
cu_b_ziercurve.dimensions = '3D'
_sp = cu_b_ziercurve.splines.new('BEZIER'); _sp.bezier_points.add(1)
_sp.bezier_points.foreach_set('co', [0.4652, 9.775, 6.341, 6.745, 0.4369, -1.946])
_sp.bezier_points.foreach_set('handle_left', [-5.425, 9.834, 6.341, 5.905, 8.724, -1.946])
_sp.bezier_points.foreach_set('handle_right', [3.823, 9.742, 6.341, 7.585, -7.851, -1.946])
for _p, _l, _r in zip(_sp.bezier_points, ['ALIGNED', 'ALIGNED'], ['ALIGNED', 'ALIGNED']): _p.handle_left_type = _l; _p.handle_right_type = _r
_sp.bezier_points.foreach_set('radius', [8.33, 8.33])
_sp.order_u = 0
_sp.order_v = 0
cu_b_ziercurve.materials.append(None)
cu_b_ziercurve.use_path = True
cu_b_ziercurve.bevel_mode = 'PROFILE'
cu_b_ziercurve.bevel_profile.use_clip = True
cu_b_ziercurve.bevel_resolution = 3
cu_b_ziercurve.bevel_depth = 0.05
cu_b_ziercurve.fill_mode = 'FULL'

# ---- objects
ob_pyramid = bpy.data.objects.new('Pyramid', me_cube_001)
ob_westgang = bpy.data.objects.new('Westgang', me_cube_002)
ob_chimney = bpy.data.objects.new('Chimney', me_cube_003)
ob_nordgang = bpy.data.objects.new('Nordgang', me_cube_004)
ob_unteregrabkammer = bpy.data.objects.new('Unteregrabkammer', me_cube_005)
ob_oberegrabkammer = bpy.data.objects.new('Oberegrabkammer', me_cube_006)
ob_verbindungsgang = bpy.data.objects.new('Verbindungsgang', cu_b_ziercurve)
ob_ground = bpy.data.objects.new('Ground', me_plane)
ob_camera = bpy.data.objects.new('Camera', cam_camera)
ob_spot = bpy.data.objects.new('Spot', light_spot)
ob_lineart = bpy.data.objects.new('LineArt', None)

# ---- transforms, parenting, visibility, modifiers, constraints
ob_pyramid.location = (0.0, 0.0, 0.0)
ob_westgang.location = (0.0, 0.0, 0.0)
ob_chimney.location = (0.0, 0.0, 0.0)
ob_nordgang.location = (0.0, 0.0, 0.0)
ob_unteregrabkammer.location = (0.0, 0.0, 0.0)
ob_oberegrabkammer.location = (0.0, 0.0, 0.0)
ob_verbindungsgang.location = (0.0, 0.0, 0.0)
ob_ground.location = (0.0, 0.0, 0.0)
_m = ob_ground.modifiers.new('Smooth by Angle', 'NODES')
_m.node_group = ng_smooth_by_angle
_m.use_pin_to_last = True
_m.show_group_selector = False
ob_camera.location = (-1071.0, 3392.0, 1232.0)
ob_camera.rotation_euler = (1.244, 1.457e-06, 3.445)
ob_spot.location = (-181.1, 1.689e-06, 158.1)
ob_spot.rotation_euler = (5.667e-08, -0.7907, -1.358e-07)
ob_spot.scale = (7.032, 7.032, 7.032)
ob_lineart.location = (0.0, 0.0, 0.0)
ob_lineart.empty_image_offset = (0.0, 0.0)
ob_lineart.show_in_front = True
_m = ob_lineart.modifiers.new('Lineart', 'LINEART')
_m.show_render = True
_m.source_collection = col_pyramid_inside
_m.use_contour = True
_m.use_loose = True
_m.use_crease = True
_m.use_edge_mark = True
_m.use_intersection = True
_m.target_layer = 'Layer'
_m.target_material = mat_black
_m.thickness = 200
_m.radius = 0.1
_m = ob_lineart.modifiers.new('Thickness', 'GREASE_PENCIL_THICKNESS')
_m.show_render = True
_m.custom_curve.use_clip = True
_m.custom_curve.clip_max_x = 1.0
_m.custom_curve.clip_max_y = 1.0
_m.custom_curve.extend = 'EXTRAPOLATED'
_m.custom_curve.white_level = (1.0, 1.0, 1.0)
_m.thickness_factor = 8.052
_m = ob_lineart.modifiers.new('Length', 'GREASE_PENCIL_LENGTH')
_m.show_render = True
_m.start_factor = 0.013
_m.end_factor = 0.015
_m.start_length = 0.013
_m.end_length = 0.015
_m = ob_lineart.modifiers.new('Multiple Strokes', 'GREASE_PENCIL_MULTIPLY')
_m.show_render = True
_m.use_fade = True
_m.duplicates = 8
_m.distance = 0.489
_m = ob_lineart.modifiers.new('Noise', 'GREASE_PENCIL_NOISE')
_m.show_render = True
_m.custom_curve.use_clip = True
_m.custom_curve.clip_max_x = 1.0
_m.custom_curve.clip_max_y = 1.0
_m.custom_curve.extend = 'EXTRAPOLATED'
_m.custom_curve.white_level = (1.0, 1.0, 1.0)
_m.factor = 0.1181
_m.factor_strength = 0.3417
_m.factor_thickness = 0.9698
_m.noise_scale = 0.1457
_m = ob_lineart.modifiers.new('Opacity', 'GREASE_PENCIL_OPACITY')
_m.show_render = True
_m.custom_curve.use_clip = True
_m.custom_curve.clip_max_x = 1.0
_m.custom_curve.clip_max_y = 1.0
_m.custom_curve.extend = 'EXTRAPOLATED'
_m.custom_curve.white_level = (1.0, 1.0, 1.0)
_m.color_factor = 0.646

# ---- collection membership
col_pyramid_inside.objects.link(ob_pyramid)
col_pyramid_inside.objects.link(ob_westgang)
col_pyramid_inside.objects.link(ob_chimney)
col_pyramid_inside.objects.link(ob_nordgang)
col_pyramid_inside.objects.link(ob_unteregrabkammer)
col_pyramid_inside.objects.link(ob_oberegrabkammer)
col_pyramid_inside.objects.link(ob_verbindungsgang)
col_pyramid_inside.objects.link(ob_ground)
col_scene_setup.objects.link(ob_camera)
col_scene_setup.objects.link(ob_spot)
col_scene_setup.objects.link(ob_lineart)

# ---- scene / render settings (as saved in the file)
scene.camera = ob_camera
scene.frame_start = 1; scene.frame_end = 825; scene.frame_set(0)
scene.render.engine = 'CYCLES'
scene.render.fps = 25
scene.cycles.samples = 100
scene.view_settings.view_transform = 'Khronos PBR Neutral'
bpy.context.view_layer.update()
